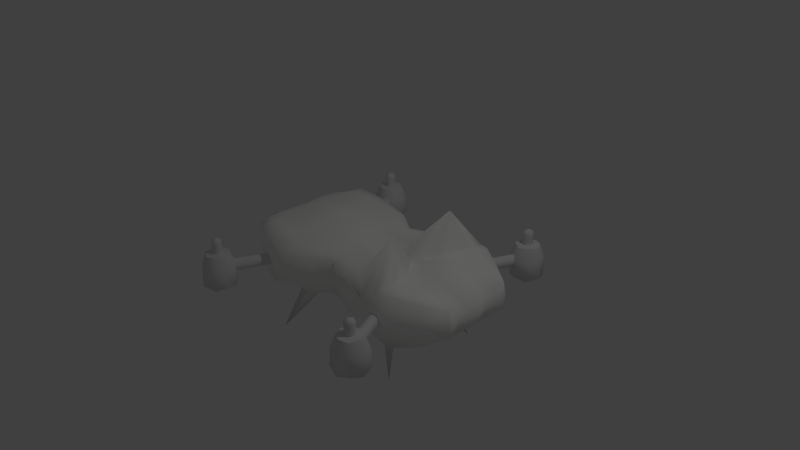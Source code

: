 # Source: dronPiggy.blend  (saved by Blender 2.76.0; exported with 4.5.12 LTS)
import bpy
from mathutils import Matrix  # noqa: F401  (used for matrix-valued properties, if any)

bpy.ops.wm.read_factory_settings(use_empty=True)
scene = bpy.context.scene
scene.name = 'Scene'

# ---- collections
col_collection_1 = bpy.data.collections.new('Collection 1'); scene.collection.children.link(col_collection_1)

# ---- materials (node trees are filled in below, after node groups)
mat_material_001 = bpy.data.materials.new('Material.001')
mat_material_001.alpha_threshold = 0.0
mat_material_001.use_transparent_shadow = False
mat_material_001.diffuse_color = (0.9849, 1.0, 0.9699, 1.0)
mat_material_001.roughness = 0.5
mat_material_001.line_color = (0.0, 0.0, 0.0, 1.0)

# ---- material node trees

# ---- world
world_world = bpy.data.worlds.new('World'); scene.world = world_world
world_world.color = (0.05088, 0.05088, 0.05088)
world_world.use_sun_shadow = False
world_world.sun_shadow_jitter_overblur = 0.0
world_world.cycles.sampling_method = 'MANUAL'
world_world.cycles.sample_map_resolution = 256

# ---- cameras
cam_camera = bpy.data.cameras.new('Camera')
cam_camera.clip_end = 100.0
cam_camera.lens = 35.0
cam_camera.sensor_width = 32.0
cam_camera.sensor_height = 18.0
cam_camera.ortho_scale = 7.314
cam_camera.dof.focus_distance = 0.0
cam_camera.dof.aperture_fstop = 128.0

# ---- lights
light_lamp = bpy.data.lights.new('Lamp', 'POINT')
light_lamp.transmission_factor = 0.0
light_lamp.cutoff_distance = 30.0
light_lamp.energy = 100.0
light_lamp.shadow_buffer_clip_start = 1.001
light_lamp.shadow_soft_size = 0.1
light_lamp.shadow_maximum_resolution = 0.006
light_lamp.use_absolute_resolution = True
light_lamp.cycles.use_multiple_importance_sampling = False

# ---- meshes
me_cube_002 = bpy.data.meshes.new('Cube.002')
me_cube_002.from_pydata([(-1.558, -0.5015, -0.1864), (-1.67, -0.5288, 0.061), (1.783, -0.4692, -0.2277), (1.783, -0.4692, 0.1378), (1.188, -0.8402, 0.2221), (0.8097, -0.9316, 0.08763), (-0.002683, -0.6484, 0.1416), (-0.5981, -0.9896, 0.09728), (-1.193, -0.8402, 0.2815), (-1.193, -0.8402, -0.3714), (-0.5981, -0.9896, -0.1872), (-0.002683, -0.6484, -0.3168), (0.8097, -0.9316, -0.1775), (1.188, -0.8402, -0.4654), (-1.66, -0.2801, 0.1509), (-1.558, -0.2554, -0.2686), (1.693, -0.2333, 0.02948), (1.701, -0.2334, -0.2981), (0.9423, -0.4188, 0.2201), (0.8819, -0.4773, 0.7602), (0.3516, -0.3045, 0.1758), (-0.5662, -0.4994, 0.2944), (-1.158, -0.4147, 0.2882), (-1.193, -0.4188, -0.3915), (-0.94, -0.8111, -1.163), (-0.002683, -0.3045, -0.2657), (1.029, -0.7065, -1.081), (1.188, -0.4188, -0.31), (-0.8958, -0.9149, -0.4003), (-0.3004, -0.8006, -0.373), (0.4035, -0.7716, -0.3441), (0.9989, -0.8859, -0.3714), (-1.193, -0.6295, -0.4222), (-0.5981, -0.6142, -0.5122), (-0.002683, -0.4581, -0.2913), (0.7748, -0.5812, -0.4422), (1.188, -0.6295, -0.3407), (-1.193, -0.2081, -0.4707), (-0.5981, -0.3305, -0.5122), (-0.002683, -0.151, -0.2913), (0.7748, -0.3138, -0.4422), (1.188, -0.2081, -0.3407), (0.883, -0.4346, -0.4116), (0.5426, -0.4019, -0.3894), (-0.4278, -0.4183, -0.4304), (-0.7683, -0.451, -0.4526), (-0.7683, -0.3199, -0.4265), (-0.7683, -0.5821, -0.4265), (-0.4278, -0.3035, -0.4017), (-0.4278, -0.5331, -0.4017), (0.5426, -0.2912, -0.3667), (0.5426, -0.5127, -0.3667), (0.883, -0.3075, -0.3915), (0.883, -0.5617, -0.3915), (-1.629, -0.5216, -0.05944), (-1.565, -0.3799, -0.2325), (1.74, -0.3538, 0.08527), (1.811, -0.4761, -0.04073), (-1.456, -0.7043, 0.1884), (1.514, -0.6712, -0.3745), (1.506, -0.6594, 0.1658), (1.011, -0.9014, 0.1992), (0.4014, -0.7976, 0.152), (-0.299, -0.8278, 0.1657), (-0.9004, -0.9365, 0.2066), (-1.388, -0.6848, -0.293), (-0.7475, -0.9633, -0.302), (-0.1519, -0.7204, -0.339), (0.604, -0.8626, -0.2688), (1.096, -0.8659, -0.4233), (1.076, -0.6511, 0.2598), (0.1459, -0.4885, 0.2099), (-0.5774, -0.7701, 0.2191), (-1.183, -0.6442, 0.2965), (-1.198, -0.7414, -0.405), (-0.5978, -0.8144, -0.3514), (-0.001476, -0.56, -0.3113), (0.7922, -0.7659, -0.3103), (1.193, -0.7463, -0.4093), (1.223, -0.8918, -0.107), (0.8089, -0.9463, -0.04492), (0.006161, -0.6933, -0.04735), (-0.5952, -1.008, -0.04168), (-1.22, -0.8892, -0.04294), (-1.674, -0.4069, 0.1097), (-1.609, -0.1445, 0.1467), (-1.558, -0.1323, -0.2284), (1.74, -0.1152, 0.02934), (1.75, -0.3528, -0.2676), (1.745, -0.1154, -0.264), (1.055, -0.2084, 0.2866), (0.2881, -0.1509, 0.1467), (-0.5815, -0.2481, 0.3584), (-1.169, -0.206, 0.3239), (-1.193, -0.3133, -0.4322), (-0.002711, -0.2278, -0.2781), (1.188, -0.3137, -0.3242), (1.025, -0.4284, -0.3478), (-0.2211, -0.3619, -0.3286), (-1.391, -0.337, -0.3428), (-0.8631, -0.4592, 0.3048), (-0.1368, -0.4033, 0.2257), (0.8815, -0.2074, 0.2018), (1.338, -0.3278, 0.1313), (-1.438, -0.3472, 0.2409), (1.46, -0.3252, -0.318), (1.725, -0.2329, -0.1418), (-1.644, -0.2668, -0.0558), (-1.047, -0.8832, -0.391), (-0.4442, -0.9076, -0.2893), (0.1989, -0.7031, -0.321), (0.9044, -0.9145, -0.2802), (-1.193, -0.5242, -0.4071), (-0.0027, -0.3813, -0.2782), (1.188, -0.5242, -0.3239), (-1.193, -0.1027, -0.4868), (-0.5991, -0.1673, -0.4573), (-0.002655, -0.07418, -0.3044), (0.7915, -0.1599, -0.3928), (1.188, -0.1028, -0.3564), (0.274, -0.3539, -0.3037), (-0.9732, -0.4372, -0.4141), (-0.6816, -0.3223, -0.4726), (-0.9802, -0.2671, -0.4465), (-0.7687, -0.3854, -0.4401), (-0.8308, -0.1597, -0.4053), (-0.6791, -0.6042, -0.4714), (-0.9819, -0.6023, -0.4264), (-0.8313, -0.7567, -0.4151), (-0.7707, -0.518, -0.4451), (-0.2181, -0.2279, -0.3328), (-0.5135, -0.3147, -0.4594), (-0.4273, -0.361, -0.4165), (-0.3659, -0.1512, -0.3832), (-0.2181, -0.4941, -0.3347), (-0.5128, -0.5774, -0.4571), (-0.3616, -0.6747, -0.3907), (-0.4261, -0.4759, -0.4189), (0.6594, -0.2997, -0.4082), (0.2708, -0.2221, -0.3129), (0.5421, -0.3465, -0.3791), (0.4744, -0.1451, -0.3496), (0.6586, -0.5508, -0.4058), (0.2711, -0.4832, -0.3142), (0.472, -0.6497, -0.358), (0.541, -0.4579, -0.3819), (1.033, -0.2592, -0.359), (0.8289, -0.3093, -0.4188), (0.8831, -0.371, -0.4019), (0.9383, -0.1535, -0.3746), (1.034, -0.5942, -0.3589), (0.8277, -0.5748, -0.4177), (0.9383, -0.7338, -0.3846), (0.8854, -0.4988, -0.4053), (0.4918, -0.6629, 0.16), (0.5501, -0.1025, 0.1705), (0.8659, -0.7538, -0.3523), (1.066, -0.7386, -0.399), (0.8654, -0.1563, -0.3861), (1.029, -0.3439, -0.3526), (0.2714, -0.4184, -0.3107), (0.2353, -0.5999, -0.3222), (0.6302, -0.7142, -0.3402), (0.2361, -0.1099, -0.3165), (0.2718, -0.2881, -0.3086), (-0.4765, -0.7509, -0.3772), (-0.1833, -0.6141, -0.3426), (-0.482, -0.1582, -0.4249), (-0.2192, -0.2949, -0.3308), (-0.9793, -0.5193, -0.4225), (-1.018, -0.751, -0.4159), (-0.7138, -0.7937, -0.3895), (-1.014, -0.1325, -0.4485), (-0.9771, -0.3522, -0.4308), (-1.613, -0.1381, -0.0374), (-1.645, -0.3986, -0.05813), (1.767, -0.1151, -0.1212), (-1.411, -0.1755, 0.2557), (-1.457, -0.5356, 0.2242), (1.429, -0.1624, 0.1793), (1.426, -0.5021, 0.1825), (-0.1455, -0.2008, 0.2464), (-0.2151, -0.6308, 0.2131), (-0.8759, -0.2282, 0.3554), (-0.8836, -0.7179, 0.2766), (-0.7143, -0.1624, -0.4345), (-0.1859, -0.1129, -0.335), (-0.2184, -0.4278, -0.333), (0.6329, -0.1512, -0.3767), (1.062, -0.1286, -0.3626), (1.032, -0.5107, -0.354), (1.553, -0.6929, -0.07924), (-1.451, -0.7196, -0.05072), (1.775, -0.3571, -0.09345), (1.494, -0.5404, -0.3532), (1.485, -0.1859, -0.321), (-0.9076, -0.9484, -0.04231), (-0.2746, -0.84, -0.0447), (0.3631, -0.8058, -0.04627), (1.058, -0.9135, -0.08223), (1.012, -0.9196, -0.07527), (-1.558, 0.5015, -0.1864), (-1.67, 0.5288, 0.061), (1.783, 0.4692, -0.2277), (1.783, 0.4692, 0.1378), (1.188, 0.8402, 0.2221), (0.8097, 0.9316, 0.08763), (-0.002683, 0.6484, 0.1416), (-0.5981, 0.9896, 0.09728), (-1.193, 0.8402, 0.2815), (-1.193, 0.8402, -0.3714), (-0.5981, 0.9896, -0.1872), (-0.002683, 0.6484, -0.3168), (0.8097, 0.9316, -0.1775), (1.188, 0.8402, -0.4654), (-1.66, 0.2801, 0.1509), (-1.558, 0.0, 0.1441), (-1.558, 0.0, -0.1864), (-1.558, 0.2554, -0.2686), (1.783, 0.0, 0.02923), (1.693, 0.2333, 0.02948), (1.701, 0.2334, -0.2981), (1.783, 0.0, -0.2277), (1.188, 0.0, 0.3617), (0.9423, 0.4188, 0.2201), (0.7908, 0.0, 0.2156), (0.8819, 0.4773, 0.7602), (0.2888, 0.0, 0.1184), (0.3516, 0.3045, 0.1758), (-0.5981, 0.0, 0.4071), (-0.5662, 0.4994, 0.2944), (-1.177, 0.0, 0.3493), (-1.158, 0.4147, 0.2882), (-1.193, 0.0, -0.5013), (-1.193, 0.4188, -0.3915), (-0.5981, 0.0, -0.4292), (-0.94, 0.8111, -1.163), (-0.002683, 0.0, -0.3168), (-0.002683, 0.3045, -0.2657), (0.8097, 0.0, -0.3714), (1.029, 0.7065, -1.081), (1.188, 0.0, -0.3714), (1.188, 0.4188, -0.31), (-0.8958, 0.9149, -0.4003), (-0.3004, 0.8006, -0.373), (0.4035, 0.7716, -0.3441), (0.9989, 0.8859, -0.3714), (-1.193, 0.6295, -0.4222), (-0.5981, 0.6142, -0.5122), (-0.002683, 0.4581, -0.2913), (0.7748, 0.5812, -0.4422), (1.188, 0.6295, -0.3407), (-1.193, 0.2081, -0.4707), (-0.5981, 0.3305, -0.5122), (-0.002683, 0.151, -0.2913), (0.7748, 0.3138, -0.4422), (1.188, 0.2081, -0.3407), (0.883, 0.4346, -0.4116), (0.9989, 0.0, -0.3714), (0.5426, 0.4019, -0.3894), (0.4035, 0.0, -0.3441), (-0.4278, 0.4183, -0.4304), (-0.3004, 0.0, -0.373), (-0.7683, 0.451, -0.4526), (-0.8958, 0.0, -0.4003), (-0.7683, 0.3199, -0.4265), (-0.7683, 0.5821, -0.4265), (-0.4278, 0.3035, -0.4017), (-0.4278, 0.5331, -0.4017), (0.5426, 0.2912, -0.3667), (0.5426, 0.5127, -0.3667), (0.883, 0.3075, -0.3915), (0.883, 0.5617, -0.3915), (-1.629, 0.5216, -0.05944), (-1.565, 0.3799, -0.2325), (1.74, 0.3538, 0.08527), (1.811, 0.4761, -0.04073), (-1.456, 0.7043, 0.1884), (1.514, 0.6712, -0.3745), (1.506, 0.6594, 0.1658), (1.011, 0.9014, 0.1992), (0.4014, 0.7976, 0.152), (-0.299, 0.8278, 0.1657), (-0.9004, 0.9365, 0.2066), (-1.388, 0.6848, -0.293), (-0.7475, 0.9633, -0.302), (-0.1519, 0.7204, -0.339), (0.604, 0.8626, -0.2688), (1.096, 0.8659, -0.4233), (1.076, 0.6511, 0.2598), (0.1459, 0.4885, 0.2099), (-0.5774, 0.7701, 0.2191), (-1.183, 0.6442, 0.2965), (-1.198, 0.7414, -0.405), (-0.5978, 0.8144, -0.3514), (-0.001476, 0.56, -0.3113), (0.7922, 0.7659, -0.3103), (1.193, 0.7463, -0.4093), (1.223, 0.8918, -0.107), (0.8089, 0.9463, -0.04492), (0.006161, 0.6933, -0.04735), (-0.5952, 1.008, -0.04168), (-1.22, 0.8892, -0.04294), (-1.674, 0.4069, 0.1097), (-1.609, 0.1445, 0.1467), (-1.558, 0.1323, -0.2284), (1.74, 0.1152, 0.02934), (1.75, 0.3528, -0.2676), (1.745, 0.1154, -0.264), (1.055, 0.2084, 0.2866), (0.2881, 0.1509, 0.1467), (-0.5815, 0.2481, 0.3584), (-1.169, 0.206, 0.3239), (-1.193, 0.3133, -0.4322), (-0.002711, 0.2278, -0.2781), (1.188, 0.3137, -0.3242), (1.025, 0.4284, -0.3478), (1.093, 0.0, -0.3712), (0.6064, 0.0, -0.3628), (-0.2211, 0.3619, -0.3286), (-0.1524, 0.0, -0.3395), (-0.7468, 0.0, -0.4152), (-1.391, 0.337, -0.3428), (-1.393, 0.0, -0.3718), (-0.8631, 0.4592, 0.3048), (-0.888, 0.0, 0.393), (-0.1368, 0.4033, 0.2257), (-0.1545, 0.0, 0.2617), (0.5491, 0.0, 0.1357), (0.8815, 0.2074, 0.2018), (1.338, 0.3278, 0.1313), (1.516, 0.0, 0.2334), (-1.438, 0.3472, 0.2409), (-1.384, 0.0, 0.2662), (1.46, 0.3252, -0.318), (1.519, 0.0, -0.3251), (1.803, 0.0, -0.1), (1.725, 0.2329, -0.1418), (-1.644, 0.2668, -0.0558), (-1.584, 0.0, -0.01828), (-1.047, 0.8832, -0.391), (-0.4442, 0.9076, -0.2893), (0.1989, 0.7031, -0.321), (0.9044, 0.9145, -0.2802), (-1.193, 0.5242, -0.4071), (-0.0027, 0.3813, -0.2782), (1.188, 0.5242, -0.3239), (-1.193, 0.1027, -0.4868), (-0.5991, 0.1673, -0.4573), (-0.002655, 0.07418, -0.3044), (0.7915, 0.1599, -0.3928), (1.188, 0.1028, -0.3564), (0.9046, 0.0, -0.3733), (0.274, 0.3539, -0.3037), (0.2004, 0.0, -0.3237), (-0.4484, 0.0, -0.4069), (-0.9732, 0.4372, -0.4141), (-1.047, 0.0, -0.456), (-0.6816, 0.3223, -0.4726), (-0.9802, 0.2671, -0.4465), (-0.7687, 0.3854, -0.4401), (-0.8308, 0.1597, -0.4053), (-0.6791, 0.6042, -0.4714), (-0.9819, 0.6023, -0.4264), (-0.8313, 0.7567, -0.4151), (-0.7707, 0.518, -0.4451), (-0.2181, 0.2279, -0.3328), (-0.5135, 0.3147, -0.4594), (-0.4273, 0.361, -0.4165), (-0.3659, 0.1512, -0.3832), (-0.2181, 0.4941, -0.3347), (-0.5128, 0.5774, -0.4571), (-0.3616, 0.6747, -0.3907), (-0.4261, 0.4759, -0.4189), (0.6594, 0.2997, -0.4082), (0.2708, 0.2221, -0.3129), (0.5421, 0.3465, -0.3791), (0.4744, 0.1451, -0.3496), (0.6586, 0.5508, -0.4058), (0.2711, 0.4832, -0.3142), (0.472, 0.6497, -0.358), (0.541, 0.4579, -0.3819), (1.033, 0.2592, -0.359), (0.8289, 0.3093, -0.4188), (0.8831, 0.371, -0.4019), (0.9383, 0.1535, -0.3746), (1.034, 0.5942, -0.3589), (0.8277, 0.5748, -0.4177), (0.9383, 0.7338, -0.3846), (0.8854, 0.4988, -0.4053), (0.4918, 0.6629, 0.16), (0.5501, 0.1025, 0.1705), (1.003, 0.0, 0.2762), (0.8659, 0.7538, -0.3523), (1.066, 0.7386, -0.399), (0.8654, 0.1563, -0.3861), (1.029, 0.3439, -0.3526), (0.2714, 0.4184, -0.3107), (0.2353, 0.5999, -0.3222), (0.6302, 0.7142, -0.3402), (0.2361, 0.1099, -0.3165), (0.2718, 0.2881, -0.3086), (-0.4765, 0.7509, -0.3772), (-0.1833, 0.6141, -0.3426), (-0.482, 0.1582, -0.4249), (-0.2192, 0.2949, -0.3308), (-0.9793, 0.5193, -0.4225), (-1.018, 0.751, -0.4159), (-0.7138, 0.7937, -0.3895), (-1.014, 0.1325, -0.4485), (-0.9771, 0.3522, -0.4308), (-1.613, 0.1381, -0.0374), (-1.645, 0.3986, -0.05813), (1.767, 0.1151, -0.1212), (-1.411, 0.1755, 0.2557), (-1.457, 0.5356, 0.2242), (1.429, 0.1624, 0.1793), (1.426, 0.5021, 0.1825), (-0.1455, 0.2008, 0.2464), (-0.2151, 0.6308, 0.2131), (-0.8759, 0.2282, 0.3554), (-0.8836, 0.7179, 0.2766), (-0.7143, 0.1624, -0.4345), (-0.1859, 0.1129, -0.335), (-0.2184, 0.4278, -0.333), (0.6329, 0.1512, -0.3767), (1.062, 0.1286, -0.3626), (1.032, 0.5107, -0.354), (1.553, 0.6929, -0.07924), (-1.451, 0.7196, -0.05072), (1.775, 0.3571, -0.09345), (1.494, 0.5404, -0.3532), (1.485, 0.1859, -0.321), (-0.9076, 0.9484, -0.04231), (-0.2746, 0.84, -0.0447), (0.3631, 0.8058, -0.04627), (1.058, 0.9135, -0.08223), (1.012, 0.9196, -0.07527), (0.7971, 0.1091, 0.2415), (0.7944, -0.09445, 0.2197)], [], [(193, 57, 2), (192, 54, 0), (79, 13, 59), (61, 199, 79), (198, 110, 30), (67, 197, 29), (190, 97, 27), (317, 241, 119), (43, 35, 142), (188, 318, 239), (98, 25, 113), (320, 237, 117), (129, 24, 126), (185, 321, 235), (32, 74, 65), (37, 94, 99), (100, 22, 73), (325, 231, 93), (182, 101, 21), (327, 229, 92), (6, 62, 71), (225, 328, 155), (19, 5, 61), (18, 90, 102), (19, 18, 102), (103, 18, 70), (179, 331, 223), (104, 14, 84), (177, 333, 216), (36, 114, 194), (41, 119, 195), (106, 17, 89), (107, 15, 55), (174, 339, 217), (124, 46, 122), (173, 123, 46), (172, 357, 264), (171, 126, 33), (127, 47, 128), (121, 45, 129), (130, 39, 95), (132, 131, 48), (355, 262, 133), (134, 34, 76), (135, 49, 136), (135, 137, 49), (140, 50, 138), (164, 139, 50), (163, 354, 260), (162, 142, 35), (143, 51, 144), (160, 120, 43), (146, 41, 96), (148, 147, 52), (352, 258, 149), (157, 150, 36), (156, 151, 53), (151, 153, 53), (19, 20, 154), (19, 439, 155), (26, 153, 151), (156, 152, 31), (77, 156, 111), (77, 35, 151), (69, 157, 78), (31, 152, 157), (152, 53, 150), (158, 149, 52), (118, 158, 147), (239, 352, 158), (40, 148, 42), (159, 96, 27), (148, 159, 97), (52, 146, 159), (143, 160, 145), (34, 113, 160), (113, 25, 120), (161, 144, 30), (11, 76, 161), (34, 143, 161), (68, 162, 77), (30, 144, 162), (144, 51, 142), (139, 163, 141), (39, 117, 163), (117, 237, 354), (120, 164, 140), (25, 95, 164), (95, 39, 139), (138, 40, 43), (44, 137, 135), (165, 136, 29), (75, 165, 109), (33, 135, 165), (166, 76, 11), (136, 166, 67), (136, 49, 134), (167, 133, 48), (116, 167, 131), (235, 355, 167), (131, 132, 44), (168, 95, 25), (132, 168, 98), (48, 130, 168), (169, 129, 47), (112, 169, 127), (112, 23, 121), (9, 74, 170), (32, 127, 170), (66, 171, 75), (28, 128, 171), (47, 126, 171), (123, 172, 125), (37, 115, 172), (115, 233, 357), (121, 173, 124), (23, 94, 173), (94, 37, 123), (122, 38, 45), (107, 174, 86), (85, 174, 107), (85, 216, 339), (175, 55, 0), (1, 84, 175), (84, 14, 107), (176, 89, 222), (87, 176, 336), (16, 106, 176), (104, 177, 85), (93, 177, 104), (93, 231, 333), (178, 84, 1), (73, 178, 58), (22, 104, 178), (103, 179, 90), (16, 87, 179), (87, 219, 331), (180, 70, 4), (3, 56, 180), (56, 16, 103), (102, 392, 225), (102, 90, 392), (90, 223, 392), (4, 70, 61), (155, 91, 20), (155, 328, 91), (328, 227, 91), (71, 154, 20), (71, 62, 154), (62, 5, 154), (101, 181, 92), (20, 91, 181), (91, 227, 327), (63, 182, 72), (6, 71, 182), (71, 20, 101), (183, 93, 22), (92, 183, 100), (229, 325, 183), (184, 73, 8), (72, 184, 64), (21, 100, 184), (122, 185, 116), (46, 125, 185), (125, 264, 321), (47, 129, 126), (186, 117, 39), (133, 186, 130), (262, 320, 186), (187, 113, 34), (137, 187, 134), (44, 98, 187), (138, 188, 118), (50, 141, 188), (141, 260, 318), (51, 145, 142), (189, 119, 41), (149, 189, 146), (258, 317, 189), (150, 190, 114), (53, 153, 190), (153, 42, 97), (191, 59, 2), (3, 60, 191), (60, 4, 79), (83, 192, 65), (58, 192, 83), (1, 54, 192), (106, 193, 88), (16, 56, 193), (56, 3, 57), (194, 88, 2), (195, 89, 17), (78, 194, 59), (194, 114, 27), (78, 36, 194), (96, 195, 105), (119, 241, 335), (96, 41, 195), (13, 79, 69), (79, 199, 69), (5, 80, 200), (200, 80, 12), (199, 200, 31), (31, 200, 111), (61, 200, 199), (5, 62, 198), (64, 8, 83), (63, 197, 81), (196, 28, 66), (7, 64, 196), (83, 108, 196), (7, 82, 197), (196, 66, 10), (82, 10, 109), (81, 197, 67), (197, 109, 29), (81, 11, 110), (80, 198, 68), (198, 30, 68), (62, 6, 81), (430, 307, 203), (429, 284, 201), (278, 214, 298), (298, 436, 280), (435, 245, 342), (286, 244, 434), (427, 346, 242), (351, 241, 317), (250, 240, 259), (425, 350, 239), (345, 238, 319), (349, 237, 320), (362, 248, 236), (422, 348, 235), (344, 322, 284), (252, 323, 322), (292, 232, 324), (312, 231, 325), (419, 291, 230), (311, 229, 327), (207, 290, 281), (225, 391, 328), (280, 226, 289), (224, 329, 309), (438, 225, 329), (289, 224, 330), (416, 309, 223), (303, 215, 332), (414, 304, 216), (251, 431, 346), (256, 432, 351), (308, 221, 337), (274, 218, 338), (411, 305, 217), (360, 358, 265), (410, 360, 265), (409, 361, 264), (408, 294, 248), (364, 266, 363), (365, 263, 356), (314, 254, 366), (368, 267, 367), (369, 262, 355), (295, 249, 370), (372, 268, 371), (371, 268, 373), (376, 374, 269), (401, 376, 269), (400, 377, 260), (399, 296, 250), (380, 270, 379), (397, 381, 259), (315, 256, 382), (384, 271, 383), (385, 258, 352), (394, 297, 251), (393, 388, 272), (387, 272, 389), (390, 228, 226), (226, 228, 391), (387, 389, 240), (246, 388, 393), (343, 393, 296), (296, 393, 387), (288, 214, 297), (246, 288, 394), (388, 394, 386), (271, 385, 395), (383, 395, 350), (395, 352, 239), (384, 383, 255), (242, 315, 396), (316, 396, 384), (396, 382, 271), (379, 270, 381), (249, 379, 397), (345, 397, 353), (245, 380, 398), (212, 342, 398), (398, 379, 249), (287, 213, 296), (245, 287, 399), (380, 399, 378), (375, 269, 377), (254, 375, 400), (349, 400, 354), (353, 259, 376), (238, 353, 401), (314, 401, 375), (255, 374, 259), (371, 261, 248), (244, 372, 402), (341, 402, 294), (402, 371, 248), (212, 295, 403), (286, 403, 372), (372, 403, 370), (267, 369, 404), (367, 404, 348), (404, 355, 235), (261, 367, 253), (238, 314, 405), (319, 405, 368), (405, 366, 267), (266, 365, 406), (363, 406, 344), (344, 406, 356), (243, 364, 407), (210, 340, 407), (407, 363, 247), (285, 211, 294), (243, 285, 408), (408, 362, 266), (359, 265, 361), (252, 359, 409), (347, 409, 357), (356, 263, 360), (234, 356, 410), (313, 410, 359), (253, 358, 263), (338, 218, 305), (338, 411, 304), (304, 411, 339), (201, 274, 412), (202, 273, 412), (303, 412, 338), (222, 308, 413), (336, 413, 306), (413, 337, 220), (332, 215, 304), (332, 414, 312), (312, 414, 333), (202, 303, 415), (277, 415, 292), (415, 332, 232), (330, 224, 309), (220, 330, 416), (306, 416, 331), (205, 289, 417), (204, 279, 417), (275, 417, 330), (329, 225, 392), (329, 392, 309), (309, 392, 223), (205, 280, 289), (391, 228, 310), (391, 310, 328), (328, 310, 227), (290, 228, 390), (290, 390, 281), (281, 390, 206), (326, 230, 311), (228, 326, 418), (310, 418, 327), (282, 208, 291), (207, 282, 419), (290, 419, 326), (232, 312, 420), (324, 420, 311), (420, 325, 229), (209, 292, 421), (283, 421, 291), (421, 324, 230), (358, 253, 348), (265, 358, 422), (361, 422, 321), (266, 362, 365), (254, 349, 423), (366, 423, 369), (423, 320, 262), (249, 345, 424), (370, 424, 373), (424, 319, 261), (374, 255, 350), (269, 374, 425), (377, 425, 318), (270, 378, 381), (256, 351, 426), (382, 426, 385), (426, 317, 258), (386, 251, 346), (272, 386, 427), (389, 427, 316), (203, 278, 428), (204, 276, 428), (279, 428, 298), (302, 210, 284), (302, 429, 277), (429, 273, 202), (337, 221, 307), (220, 337, 430), (275, 430, 276), (307, 334, 431), (308, 335, 432), (278, 431, 297), (431, 334, 242), (297, 431, 251), (334, 432, 315), (335, 241, 351), (315, 432, 256), (214, 288, 298), (298, 288, 436), (437, 299, 206), (437, 343, 213), (436, 288, 246), (246, 343, 437), (280, 436, 437), (206, 299, 435), (283, 433, 302), (300, 434, 282), (433, 285, 243), (208, 301, 433), (340, 210, 302), (434, 301, 208), (211, 285, 433), (341, 211, 301), (300, 212, 286), (434, 244, 341), (342, 212, 300), (299, 213, 287), (435, 287, 245), (281, 435, 300), (88, 193, 2), (65, 192, 0), (191, 79, 59), (4, 61, 79), (114, 190, 27), (189, 317, 119), (142, 145, 43), (43, 26, 35), (118, 188, 239), (187, 98, 113), (186, 320, 117), (129, 45, 24), (33, 126, 24), (116, 185, 235), (65, 0, 99), (55, 15, 99), (99, 23, 112), (112, 32, 65), (74, 9, 65), (0, 55, 99), (99, 112, 65), (99, 15, 323), (86, 217, 323), (323, 233, 115), (115, 37, 323), (94, 23, 99), (15, 86, 323), (323, 37, 99), (184, 100, 73), (183, 325, 93), (72, 182, 21), (181, 327, 92), (61, 70, 19), (18, 19, 70), (439, 19, 102), (180, 103, 70), (90, 179, 223), (178, 104, 84), (85, 177, 216), (176, 106, 89), (175, 107, 55), (86, 174, 217), (124, 173, 46), (125, 172, 264), (75, 171, 33), (170, 127, 128), (169, 121, 129), (168, 130, 95), (167, 355, 133), (166, 134, 76), (165, 135, 136), (140, 164, 50), (141, 163, 260), (77, 162, 35), (161, 143, 144), (145, 160, 43), (159, 146, 96), (158, 352, 149), (78, 157, 36), (152, 156, 53), (5, 19, 154), (20, 19, 155), (151, 35, 26), (26, 42, 153), (111, 156, 31), (12, 77, 111), (156, 77, 151), (13, 69, 78), (69, 31, 157), (157, 152, 150), (147, 158, 52), (40, 118, 147), (118, 239, 158), (42, 26, 40), (40, 147, 148), (97, 159, 27), (42, 148, 97), (148, 52, 159), (51, 143, 145), (143, 34, 160), (160, 113, 120), (110, 161, 30), (110, 11, 161), (76, 34, 161), (12, 68, 77), (68, 30, 162), (162, 144, 142), (50, 139, 141), (139, 39, 163), (163, 117, 354), (43, 120, 140), (120, 25, 164), (164, 95, 139), (26, 43, 40), (140, 138, 43), (135, 33, 44), (24, 44, 33), (109, 165, 29), (10, 75, 109), (75, 33, 165), (67, 166, 11), (29, 136, 67), (166, 136, 134), (131, 167, 48), (38, 116, 131), (116, 235, 167), (44, 24, 38), (38, 131, 44), (98, 168, 25), (44, 132, 98), (132, 48, 168), (127, 169, 47), (32, 112, 127), (169, 112, 121), (170, 128, 28), (108, 9, 170), (74, 32, 170), (10, 66, 75), (66, 28, 171), (128, 47, 171), (46, 123, 125), (123, 37, 172), (172, 115, 357), (45, 121, 124), (121, 23, 173), (173, 94, 123), (24, 45, 38), (124, 122, 45), (15, 107, 86), (14, 85, 107), (174, 85, 339), (54, 175, 0), (54, 1, 175), (175, 84, 107), (336, 176, 222), (219, 87, 336), (87, 16, 176), (14, 104, 85), (22, 93, 104), (177, 93, 333), (58, 178, 1), (8, 73, 58), (73, 22, 178), (18, 103, 90), (103, 16, 179), (179, 87, 331), (60, 180, 4), (60, 3, 180), (180, 56, 103), (21, 101, 92), (101, 20, 181), (181, 91, 327), (7, 63, 72), (63, 6, 182), (182, 71, 101), (100, 183, 22), (21, 92, 100), (92, 229, 183), (64, 184, 8), (7, 72, 64), (72, 21, 184), (38, 122, 116), (122, 46, 185), (185, 125, 321), (130, 186, 39), (48, 133, 130), (133, 262, 186), (134, 187, 34), (49, 137, 134), (137, 44, 187), (40, 138, 118), (138, 50, 188), (188, 141, 318), (146, 189, 41), (52, 149, 146), (149, 258, 189), (36, 150, 114), (150, 53, 190), (190, 153, 97), (57, 191, 2), (57, 3, 191), (191, 60, 79), (9, 83, 65), (8, 58, 83), (58, 1, 192), (17, 106, 88), (106, 16, 193), (193, 56, 57), (2, 59, 194), (194, 105, 88), (17, 88, 105), (17, 105, 195), (195, 335, 89), (222, 89, 335), (13, 78, 59), (105, 194, 27), (27, 96, 105), (195, 119, 335), (61, 5, 200), (111, 200, 12), (69, 199, 31), (80, 5, 198), (196, 64, 83), (6, 63, 81), (82, 7, 196), (83, 9, 108), (63, 7, 197), (82, 196, 10), (197, 82, 109), (11, 81, 67), (198, 81, 110), (12, 80, 68), (198, 62, 81), (276, 430, 203), (273, 429, 201), (428, 278, 298), (205, 298, 280), (316, 427, 242), (426, 351, 317), (259, 381, 378), (378, 250, 259), (318, 425, 239), (424, 345, 319), (423, 349, 320), (365, 362, 236), (236, 263, 365), (321, 422, 235), (274, 201, 322), (284, 210, 293), (293, 247, 284), (344, 234, 322), (322, 218, 274), (201, 284, 322), (247, 344, 284), (305, 218, 323), (322, 234, 313), (313, 252, 322), (347, 233, 323), (323, 217, 305), (218, 322, 323), (252, 347, 323), (421, 292, 324), (420, 312, 325), (326, 419, 230), (418, 311, 327), (224, 289, 226), (280, 206, 226), (224, 226, 329), (417, 289, 330), (331, 416, 223), (415, 303, 332), (333, 414, 216), (413, 308, 337), (412, 274, 338), (339, 411, 217), (359, 410, 265), (357, 409, 264), (362, 408, 248), (407, 364, 363), (406, 365, 356), (405, 314, 366), (404, 369, 355), (403, 295, 370), (402, 372, 371), (375, 401, 269), (354, 400, 260), (378, 399, 250), (398, 380, 379), (353, 397, 259), (396, 315, 382), (395, 385, 352), (386, 394, 251), (387, 393, 272), (206, 390, 226), (225, 438, 391), (240, 250, 387), (389, 257, 240), (343, 246, 393), (213, 343, 296), (250, 296, 387), (394, 288, 297), (388, 246, 394), (272, 388, 386), (383, 271, 395), (255, 383, 350), (350, 395, 239), (255, 240, 257), (257, 384, 255), (316, 242, 396), (257, 316, 384), (384, 396, 271), (397, 379, 381), (345, 249, 397), (238, 345, 353), (342, 245, 398), (295, 212, 398), (295, 398, 249), (399, 287, 296), (380, 245, 399), (270, 380, 378), (400, 375, 377), (349, 254, 400), (237, 349, 354), (401, 353, 376), (314, 238, 401), (254, 314, 375), (376, 259, 374), (240, 255, 259), (236, 248, 261), (371, 373, 261), (341, 244, 402), (211, 341, 294), (294, 402, 248), (286, 212, 403), (244, 286, 372), (268, 372, 370), (367, 267, 404), (253, 367, 348), (348, 404, 235), (253, 236, 261), (261, 368, 367), (319, 238, 405), (261, 319, 368), (368, 405, 267), (363, 266, 406), (247, 363, 344), (234, 344, 356), (293, 210, 407), (293, 407, 247), (408, 285, 294), (364, 243, 408), (364, 408, 266), (409, 359, 361), (347, 252, 409), (233, 347, 357), (410, 356, 360), (313, 234, 410), (252, 313, 359), (360, 263, 358), (236, 253, 263), (411, 338, 305), (215, 338, 304), (216, 304, 339), (273, 201, 412), (303, 202, 412), (215, 303, 338), (336, 222, 413), (219, 336, 306), (306, 413, 220), (414, 332, 304), (232, 332, 312), (231, 312, 333), (277, 202, 415), (209, 277, 292), (292, 415, 232), (416, 330, 309), (306, 220, 416), (219, 306, 331), (279, 205, 417), (275, 204, 417), (220, 275, 330), (418, 326, 311), (310, 228, 418), (227, 310, 327), (419, 282, 291), (290, 207, 419), (228, 290, 326), (324, 232, 420), (230, 324, 311), (311, 420, 229), (283, 209, 421), (208, 283, 291), (291, 421, 230), (422, 358, 348), (361, 265, 422), (264, 361, 321), (366, 254, 423), (267, 366, 369), (369, 423, 262), (370, 249, 424), (268, 370, 373), (373, 424, 261), (425, 374, 350), (377, 269, 425), (260, 377, 318), (382, 256, 426), (271, 382, 385), (385, 426, 258), (427, 386, 346), (389, 272, 427), (257, 389, 316), (276, 203, 428), (279, 204, 428), (205, 279, 298), (429, 302, 284), (209, 302, 277), (277, 429, 202), (430, 337, 307), (275, 220, 430), (204, 275, 276), (431, 278, 203), (203, 307, 431), (221, 334, 307), (432, 334, 221), (221, 308, 432), (222, 335, 308), (214, 278, 297), (346, 431, 242), (242, 334, 315), (432, 335, 351), (280, 437, 206), (299, 437, 213), (437, 436, 246), (281, 206, 435), (209, 283, 302), (207, 300, 282), (283, 208, 433), (302, 433, 340), (282, 434, 208), (301, 211, 433), (434, 341, 301), (434, 300, 286), (435, 342, 300), (435, 299, 287), (207, 281, 300), (28, 196, 108), (170, 28, 108), (243, 340, 433), (340, 243, 407), (438, 226, 391), (226, 438, 329), (225, 439, 102), (439, 225, 155)])
me_cube_002.polygons.foreach_set('use_smooth', [True] * 876)
_uv = me_cube_002.uv_layers.new(name='UVMap')
_uv.uv.foreach_set('vector', [0.7837, 0.9416, 0.7645, 0.9497, 0.7643, 0.9197, 0.1527, 0.9383, 0.1055, 0.9348, 0.1122, 0.909, 0.6502, 0.9361, 0.6504, 0.8771, 0.7102, 0.8938, 0.6162, 0.9864, 0.6233, 0.9394, 0.6502, 0.9361, 0.5014, 0.944, 0.4696, 0.8947, 0.5071, 0.8917, 0.4065, 0.8903, 0.3773, 0.9426, 0.3771, 0.8843, 0.4698, 0.6623, 0.4688, 0.6468, 0.4997, 0.6449, 0.4806, 0.5669, 0.498, 0.5667, 0.4984, 0.5859, 0.3781, 0.6398, 0.4193, 0.6725, 0.3977, 0.6676, 0.3951, 0.5947, 0.3904, 0.567, 0.4277, 0.5671, 0.2423, 0.6255, 0.2808, 0.6178, 0.28, 0.6308, 0.2561, 0.5644, 0.2822, 0.5652, 0.282, 0.5782, 0.6391, 0.7193, 0.6164, 0.5841, 0.6591, 0.7096, 0.1571, 0.5874, 0.1532, 0.5599, 0.1785, 0.5612, 0.07196, 0.6597, 0.06959, 0.6779, 0.03317, 0.6677, 0.07761, 0.5879, 0.07534, 0.6057, 0.03894, 0.6086, 0.1686, 0.1053, 0.1126, 0.1115, 0.1099, 0.06797, 0.1618, 0.1914, 0.1086, 0.1899, 0.1102, 0.1514, 0.2925, 0.07683, 0.3054, 0.1202, 0.2246, 0.1, 0.2984, 0.1955, 0.2135, 0.1929, 0.219, 0.1477, 0.3341, 0.07176, 0.4116, 0.05189, 0.3591, 0.1063, 0.4706, 0.2023, 0.4287, 0.2001, 0.4311, 0.1817, 0.7437, 0.4816, 0.6289, 0.4001, 0.6662, 0.3854, 0.4957, 0.1455, 0.5093, 0.175, 0.4836, 0.1727, 0.7437, 0.4816, 0.7587, 0.3883, 0.7968, 0.3885, 0.549, 0.1556, 0.4957, 0.1455, 0.5108, 0.1134, 0.5583, 0.1785, 0.5655, 0.2009, 0.5249, 0.2015, 0.05824, 0.1224, 0.01185, 0.1329, 0.007299, 0.1077, 0.06268, 0.1553, 0.0671, 0.1888, 0.0267, 0.1878, 0.4993, 0.6841, 0.4994, 0.6644, 0.5571, 0.6685, 0.4989, 0.6056, 0.4984, 0.5859, 0.5546, 0.6006, 0.8065, 0.9335, 0.806, 0.9062, 0.8268, 0.9123, 0.06176, 0.9208, 0.07357, 0.8805, 0.09309, 0.8944, 0.03822, 0.9144, 0.01277, 0.9076, 0.02402, 0.8782, 0.1449, 0.623, 0.1452, 0.612, 0.1607, 0.6143, 0.1105, 0.6153, 0.111, 0.6009, 0.1452, 0.612, 0.1075, 0.5786, 0.1036, 0.5571, 0.129, 0.5586, 0.1507, 0.6938, 0.1583, 0.6596, 0.1716, 0.6603, 0.1069, 0.6576, 0.1425, 0.6567, 0.1304, 0.6853, 0.1099, 0.6298, 0.145, 0.6342, 0.1435, 0.6455, 0.2437, 0.6028, 0.2816, 0.5916, 0.2812, 0.6048, 0.2048, 0.6231, 0.1897, 0.6149, 0.2063, 0.6135, 0.2044, 0.5624, 0.2302, 0.5634, 0.218, 0.5886, 0.2411, 0.6481, 0.279, 0.6441, 0.2778, 0.662, 0.1875, 0.6577, 0.204, 0.6522, 0.2128, 0.6771, 0.1875, 0.6577, 0.2036, 0.6424, 0.204, 0.6522, 0.3779, 0.6296, 0.3778, 0.6194, 0.3998, 0.6221, 0.3285, 0.6171, 0.3289, 0.6054, 0.3778, 0.6194, 0.3235, 0.5855, 0.3178, 0.566, 0.3538, 0.5666, 0.3897, 0.6997, 0.3977, 0.6676, 0.4193, 0.6725, 0.3268, 0.6516, 0.3759, 0.66, 0.3617, 0.6842, 0.3274, 0.6401, 0.3282, 0.6287, 0.3781, 0.6398, 0.4699, 0.6152, 0.4989, 0.6056, 0.4993, 0.6254, 0.441, 0.636, 0.4309, 0.6247, 0.4417, 0.6242, 0.4454, 0.5671, 0.463, 0.567, 0.4519, 0.5957, 0.4759, 0.7069, 0.4701, 0.6783, 0.4993, 0.6841, 0.4355, 0.7098, 0.4293, 0.6733, 0.4408, 0.672, 0.4293, 0.6733, 0.4407, 0.6597, 0.4408, 0.672, 0.7437, 0.4816, 0.6164, 0.5385, 0.6164, 0.472, 0.7437, 0.4816, 0.6908, 0.5841, 0.6486, 0.5753, 0.8609, 0.2385, 0.8234, 0.3573, 0.8091, 0.3488, 0.4355, 0.7098, 0.4511, 0.7051, 0.4616, 0.734, 0.4189, 0.7144, 0.4355, 0.7098, 0.4392, 0.7435, 0.4189, 0.7144, 0.4193, 0.6725, 0.4293, 0.6733, 0.4815, 0.7312, 0.4759, 0.7069, 0.5003, 0.7094, 0.4616, 0.734, 0.4511, 0.7051, 0.4759, 0.7069, 0.4511, 0.7051, 0.4408, 0.672, 0.4701, 0.6783, 0.4381, 0.5963, 0.4519, 0.5957, 0.4417, 0.6242, 0.4242, 0.597, 0.4381, 0.5963, 0.4309, 0.6247, 0.4277, 0.5671, 0.4454, 0.5671, 0.4381, 0.5963, 0.4208, 0.6259, 0.441, 0.636, 0.4401, 0.6477, 0.4695, 0.631, 0.4993, 0.6254, 0.4997, 0.6449, 0.441, 0.636, 0.4695, 0.631, 0.4688, 0.6468, 0.4417, 0.6242, 0.4699, 0.6152, 0.4695, 0.631, 0.3268, 0.6516, 0.3274, 0.6401, 0.3769, 0.6499, 0.279, 0.6441, 0.28, 0.6308, 0.3274, 0.6401, 0.28, 0.6308, 0.2808, 0.6178, 0.3282, 0.6287, 0.3192, 0.672, 0.3617, 0.6842, 0.3471, 0.705, 0.2763, 0.6775, 0.2778, 0.662, 0.3192, 0.672, 0.279, 0.6441, 0.3268, 0.6516, 0.3192, 0.672, 0.3815, 0.7291, 0.3897, 0.6997, 0.4189, 0.7144, 0.3471, 0.705, 0.3617, 0.6842, 0.3897, 0.6997, 0.3617, 0.6842, 0.3759, 0.66, 0.3977, 0.6676, 0.3289, 0.6054, 0.3235, 0.5855, 0.3661, 0.5928, 0.2816, 0.5916, 0.282, 0.5782, 0.3235, 0.5855, 0.282, 0.5782, 0.2822, 0.5652, 0.3178, 0.566, 0.3282, 0.6287, 0.3285, 0.6171, 0.3779, 0.6296, 0.2808, 0.6178, 0.2812, 0.6048, 0.3285, 0.6171, 0.2812, 0.6048, 0.2816, 0.5916, 0.3289, 0.6054, 0.3998, 0.6221, 0.4208, 0.6259, 0.3781, 0.6398, 0.203, 0.6328, 0.2036, 0.6424, 0.1875, 0.6577, 0.1924, 0.6899, 0.2128, 0.6771, 0.2223, 0.6991, 0.1711, 0.7013, 0.1924, 0.6899, 0.1971, 0.7205, 0.1716, 0.6603, 0.1875, 0.6577, 0.1924, 0.6899, 0.2452, 0.6691, 0.2778, 0.662, 0.2763, 0.6775, 0.2128, 0.6771, 0.2452, 0.6691, 0.2492, 0.6877, 0.2128, 0.6771, 0.204, 0.6522, 0.2411, 0.6481, 0.1971, 0.5891, 0.218, 0.5886, 0.2063, 0.6135, 0.1765, 0.5902, 0.1971, 0.5891, 0.1897, 0.6149, 0.1785, 0.5612, 0.2044, 0.5624, 0.1971, 0.5891, 0.1897, 0.6149, 0.2048, 0.6231, 0.203, 0.6328, 0.243, 0.6142, 0.2812, 0.6048, 0.2808, 0.6178, 0.2048, 0.6231, 0.243, 0.6142, 0.2423, 0.6255, 0.2063, 0.6135, 0.2437, 0.6028, 0.243, 0.6142, 0.1082, 0.6437, 0.1435, 0.6455, 0.1425, 0.6567, 0.07217, 0.6422, 0.1082, 0.6437, 0.1069, 0.6576, 0.07217, 0.6422, 0.07278, 0.6243, 0.1099, 0.6298, 0.06778, 0.695, 0.06959, 0.6779, 0.09915, 0.6819, 0.07196, 0.6597, 0.1069, 0.6576, 0.09915, 0.6819, 0.1439, 0.7263, 0.1507, 0.6938, 0.1711, 0.7013, 0.1171, 0.7109, 0.1304, 0.6853, 0.1507, 0.6938, 0.1425, 0.6567, 0.1583, 0.6596, 0.1507, 0.6938, 0.111, 0.6009, 0.1075, 0.5786, 0.1375, 0.585, 0.07761, 0.5879, 0.07891, 0.5713, 0.1075, 0.5786, 0.07891, 0.5713, 0.08023, 0.5556, 0.1036, 0.5571, 0.1099, 0.6298, 0.1105, 0.6153, 0.1449, 0.623, 0.07278, 0.6243, 0.07534, 0.6057, 0.1105, 0.6153, 0.07534, 0.6057, 0.07761, 0.5879, 0.111, 0.6009, 0.1607, 0.6143, 0.1744, 0.6175, 0.145, 0.6342, 0.06176, 0.9208, 0.03822, 0.9144, 0.04967, 0.8795, 0.02615, 0.9463, 0.03822, 0.9144, 0.06176, 0.9208, 0.02615, 0.9463, 0.0, 0.9353, 0.01277, 0.9076, 0.0843, 0.9285, 0.09309, 0.8944, 0.1122, 0.909, 0.09992, 0.9573, 0.07544, 0.9585, 0.0843, 0.9285, 0.07544, 0.9585, 0.05064, 0.9572, 0.06176, 0.9208, 0.8283, 0.9365, 0.8268, 0.9123, 0.8472, 0.918, 0.828, 0.9622, 0.8283, 0.9365, 0.8486, 0.9394, 0.8068, 0.9635, 0.8065, 0.9335, 0.8283, 0.9365, 0.05824, 0.1224, 0.06268, 0.1553, 0.01941, 0.1596, 0.1102, 0.1514, 0.06268, 0.1553, 0.05824, 0.1224, 0.1102, 0.1514, 0.1086, 0.1899, 0.0671, 0.1888, 0.05561, 0.08632, 0.007299, 0.1077, 0.004616, 0.08266, 0.1099, 0.06797, 0.05561, 0.08632, 0.05502, 0.05354, 0.1126, 0.1115, 0.05824, 0.1224, 0.05561, 0.08632, 0.549, 0.1556, 0.5583, 0.1785, 0.5093, 0.175, 0.5971, 0.1684, 0.6027, 0.1844, 0.5583, 0.1785, 0.6027, 0.1844, 0.6078, 0.2003, 0.5655, 0.2009, 0.5586, 0.1311, 0.5108, 0.1134, 0.5238, 0.08747, 0.606, 0.1334, 0.6017, 0.1505, 0.5586, 0.1311, 0.6017, 0.1505, 0.5971, 0.1684, 0.549, 0.1556, 0.4836, 0.1727, 0.501, 0.2018, 0.4706, 0.2023, 0.4836, 0.1727, 0.5093, 0.175, 0.501, 0.2018, 0.5093, 0.175, 0.5249, 0.2015, 0.501, 0.2018, 0.5238, 0.08747, 0.5108, 0.1134, 0.4977, 0.08108, 0.4311, 0.1817, 0.3835, 0.1711, 0.396, 0.1429, 0.4311, 0.1817, 0.4287, 0.2001, 0.3835, 0.1711, 0.4287, 0.2001, 0.3832, 0.1984, 0.3835, 0.1711, 0.3591, 0.1063, 0.4263, 0.07809, 0.396, 0.1429, 0.3591, 0.1063, 0.4116, 0.05189, 0.4263, 0.07809, 0.4116, 0.05189, 0.4895, 0.03206, 0.4263, 0.07809, 0.3054, 0.1202, 0.3019, 0.1582, 0.219, 0.1477, 0.396, 0.1429, 0.3835, 0.1711, 0.3019, 0.1582, 0.3835, 0.1711, 0.3832, 0.1984, 0.2984, 0.1955, 0.2792, 0.038, 0.2925, 0.07683, 0.2258, 0.04733, 0.3341, 0.07176, 0.3591, 0.1063, 0.2925, 0.07683, 0.3591, 0.1063, 0.396, 0.1429, 0.3054, 0.1202, 0.1649, 0.1492, 0.1102, 0.1514, 0.1126, 0.1115, 0.219, 0.1477, 0.1649, 0.1492, 0.1686, 0.1053, 0.2135, 0.1929, 0.1618, 0.1914, 0.1649, 0.1492, 0.167, 0.05622, 0.1099, 0.06797, 0.1094, 0.03082, 0.2258, 0.04733, 0.167, 0.05622, 0.1666, 0.01286, 0.2246, 0.1, 0.1686, 0.1053, 0.167, 0.05622, 0.1607, 0.6143, 0.1571, 0.5874, 0.1765, 0.5902, 0.1452, 0.612, 0.1375, 0.585, 0.1571, 0.5874, 0.1375, 0.585, 0.129, 0.5586, 0.1532, 0.5599, 0.1425, 0.6567, 0.1435, 0.6455, 0.1583, 0.6596, 0.2499, 0.5835, 0.282, 0.5782, 0.2816, 0.5916, 0.218, 0.5886, 0.2499, 0.5835, 0.2437, 0.6028, 0.2302, 0.5634, 0.2561, 0.5644, 0.2499, 0.5835, 0.2418, 0.6368, 0.28, 0.6308, 0.279, 0.6441, 0.2036, 0.6424, 0.2418, 0.6368, 0.2411, 0.6481, 0.203, 0.6328, 0.2423, 0.6255, 0.2418, 0.6368, 0.3998, 0.6221, 0.3951, 0.5947, 0.4242, 0.597, 0.3778, 0.6194, 0.3661, 0.5928, 0.3951, 0.5947, 0.3661, 0.5928, 0.3538, 0.5666, 0.3904, 0.567, 0.3759, 0.66, 0.3769, 0.6499, 0.3977, 0.6676, 0.4751, 0.5909, 0.4984, 0.5859, 0.4989, 0.6056, 0.4519, 0.5957, 0.4751, 0.5909, 0.4699, 0.6152, 0.463, 0.567, 0.4806, 0.5669, 0.4751, 0.5909, 0.4701, 0.6783, 0.4698, 0.6623, 0.4994, 0.6644, 0.4408, 0.672, 0.4407, 0.6597, 0.4698, 0.6623, 0.4407, 0.6597, 0.4401, 0.6477, 0.4688, 0.6468, 0.7118, 0.9421, 0.7102, 0.8938, 0.7643, 0.9197, 0.7628, 0.9784, 0.7076, 0.9921, 0.7118, 0.9421, 0.7076, 0.9921, 0.6474, 1.0, 0.6502, 0.9361, 0.2028, 0.9402, 0.1527, 0.9383, 0.1589, 0.8934, 0.1499, 0.9813, 0.1527, 0.9383, 0.2028, 0.9402, 0.09992, 0.9573, 0.1055, 0.9348, 0.1527, 0.9383, 0.8065, 0.9335, 0.7837, 0.9416, 0.7847, 0.9124, 0.8068, 0.9635, 0.7846, 0.9718, 0.7837, 0.9416, 0.7846, 0.9718, 0.7628, 0.9784, 0.7645, 0.9497, 0.5571, 0.6685, 0.6063, 0.6307, 0.6164, 0.6525, 0.5546, 0.6006, 0.6038, 0.586, 0.5956, 0.6084, 0.5003, 0.7094, 0.5571, 0.6685, 0.5608, 0.6936, 0.5571, 0.6685, 0.4994, 0.6644, 0.4997, 0.6449, 0.5003, 0.7094, 0.4993, 0.6841, 0.5571, 0.6685, 0.4993, 0.6254, 0.5546, 0.6006, 0.5506, 0.6272, 0.4984, 0.5859, 0.498, 0.5667, 0.5599, 0.5656, 0.4993, 0.6254, 0.4989, 0.6056, 0.5546, 0.6006, 0.6504, 0.8771, 0.6502, 0.9361, 0.6337, 0.8831, 0.6502, 0.9361, 0.6233, 0.9394, 0.6337, 0.8831, 0.5818, 0.9677, 0.582, 0.945, 0.6158, 0.9404, 0.6158, 0.9404, 0.582, 0.945, 0.5823, 0.9224, 0.6233, 0.9394, 0.6158, 0.9404, 0.6166, 0.8907, 0.6166, 0.8907, 0.6158, 0.9404, 0.5993, 0.9054, 0.6162, 0.9864, 0.6158, 0.9404, 0.6233, 0.9394, 0.5818, 0.9677, 0.5074, 0.9784, 0.5014, 0.944, 0.2586, 0.9856, 0.203, 0.9983, 0.2028, 0.9402, 0.3735, 0.9795, 0.3773, 0.9426, 0.4344, 0.943, 0.2585, 0.9411, 0.26, 0.8771, 0.2877, 0.8953, 0.3138, 0.9666, 0.2586, 0.9856, 0.2585, 0.9411, 0.2028, 0.9402, 0.2324, 0.8785, 0.2585, 0.9411, 0.3138, 0.9666, 0.3142, 0.9421, 0.3773, 0.9426, 0.2585, 0.9411, 0.2877, 0.8953, 0.3145, 0.9164, 0.3142, 0.9421, 0.3145, 0.9164, 0.3458, 0.8991, 0.4344, 0.943, 0.3773, 0.9426, 0.4065, 0.8903, 0.3773, 0.9426, 0.3458, 0.8991, 0.3771, 0.8843, 0.4344, 0.943, 0.4343, 0.8942, 0.4696, 0.8947, 0.582, 0.945, 0.5014, 0.944, 0.5448, 0.9059, 0.5014, 0.944, 0.5071, 0.8917, 0.5448, 0.9059, 0.5074, 0.9784, 0.4332, 0.9776, 0.4344, 0.943, 0.7837, 0.8131, 0.7846, 0.8423, 0.7643, 0.8349, 0.1527, 0.814, 0.1587, 0.859, 0.1121, 0.8431, 0.71, 0.8606, 0.6502, 0.8771, 0.6502, 0.8181, 0.6502, 0.8181, 0.6233, 0.8147, 0.6164, 0.7676, 0.5014, 0.8096, 0.507, 0.862, 0.4695, 0.8588, 0.4063, 0.8629, 0.3769, 0.8689, 0.3774, 0.8106, 0.4685, 0.4732, 0.4972, 0.4706, 0.4978, 0.4896, 0.498, 0.5477, 0.498, 0.5667, 0.4806, 0.5669, 0.7531, 0.6284, 0.8653, 0.5841, 0.7423, 0.6787, 0.3954, 0.5395, 0.4243, 0.5374, 0.4277, 0.5671, 0.2836, 0.5004, 0.2837, 0.5131, 0.2466, 0.5032, 0.2827, 0.5522, 0.2822, 0.5652, 0.2561, 0.5644, 0.7268, 0.297, 0.718, 0.3101, 0.6078, 0.2385, 0.1599, 0.5331, 0.1793, 0.5323, 0.1785, 0.5612, 0.0834, 0.47, 0.04697, 0.498, 0.04929, 0.4404, 0.08184, 0.5235, 0.04277, 0.553, 0.04697, 0.498, 0.1032, 0.3111, 0.1083, 0.268, 0.1636, 0.2775, 0.1081, 0.2283, 0.1086, 0.1899, 0.1618, 0.1914, 0.2849, 0.3133, 0.2169, 0.3384, 0.2189, 0.286, 0.2163, 0.2383, 0.2135, 0.1929, 0.2984, 0.1955, 0.3259, 0.321, 0.353, 0.2883, 0.4015, 0.3458, 0.4706, 0.2023, 0.4295, 0.2185, 0.4287, 0.2001, 0.7985, 0.1359, 0.6806, 0.09911, 0.778, 0.09491, 0.4974, 0.2583, 0.4846, 0.2315, 0.5101, 0.2284, 0.4713, 0.2196, 0.4706, 0.2023, 0.4846, 0.2315, 0.5135, 0.2898, 0.4974, 0.2583, 0.5503, 0.2466, 0.559, 0.2235, 0.5101, 0.2284, 0.5249, 0.2015, 0.00398, 0.2663, 0.00962, 0.2417, 0.05499, 0.2544, 0.06104, 0.2219, 0.01825, 0.2156, 0.0267, 0.1878, 0.4967, 0.4517, 0.5528, 0.4649, 0.4972, 0.4706, 0.498, 0.5281, 0.5531, 0.5311, 0.498, 0.5477, 0.8268, 0.8426, 0.8058, 0.8486, 0.8065, 0.8213, 0.09294, 0.8577, 0.07336, 0.8715, 0.0617, 0.8312, 0.03814, 0.8375, 0.04946, 0.8724, 0.0238, 0.8736, 0.1516, 0.4969, 0.1661, 0.507, 0.1508, 0.5077, 0.1173, 0.5007, 0.1516, 0.4969, 0.1508, 0.5077, 0.11, 0.5363, 0.1403, 0.5334, 0.129, 0.5586, 0.1645, 0.4293, 0.1847, 0.4241, 0.1812, 0.4635, 0.1442, 0.4353, 0.1529, 0.464, 0.1187, 0.4593, 0.1526, 0.475, 0.1529, 0.4862, 0.1184, 0.4865, 0.2834, 0.5259, 0.2831, 0.5389, 0.2464, 0.5255, 0.21, 0.5025, 0.2106, 0.5121, 0.1945, 0.5092, 0.2201, 0.5375, 0.2302, 0.5634, 0.2044, 0.5624, 0.2832, 0.4702, 0.2834, 0.4875, 0.2471, 0.4812, 0.2222, 0.4512, 0.2117, 0.4743, 0.1963, 0.4675, 0.1963, 0.4675, 0.2117, 0.4743, 0.2105, 0.4837, 0.379, 0.5049, 0.4003, 0.5125, 0.3787, 0.5149, 0.3303, 0.5159, 0.379, 0.5049, 0.3787, 0.5149, 0.3242, 0.5468, 0.3666, 0.5409, 0.3538, 0.5666, 0.3913, 0.4372, 0.4193, 0.4232, 0.4196, 0.4635, 0.3643, 0.4518, 0.3776, 0.4753, 0.3298, 0.4822, 0.3301, 0.4934, 0.3784, 0.4852, 0.3794, 0.495, 0.4979, 0.5086, 0.498, 0.5281, 0.4692, 0.5192, 0.4407, 0.499, 0.4414, 0.5106, 0.4308, 0.51, 0.4517, 0.5386, 0.463, 0.567, 0.4454, 0.5671, 0.4738, 0.4301, 0.4971, 0.4273, 0.4967, 0.4517, 0.4351, 0.4276, 0.4501, 0.4321, 0.4404, 0.464, 0.4293, 0.4627, 0.4404, 0.464, 0.4403, 0.4759, 0.7363, 0.2141, 0.6744, 0.2385, 0.6806, 0.09911, 0.6806, 0.09911, 0.6744, 0.2385, 0.6283, 0.222, 0.7487, 0.6193, 0.7423, 0.6039, 0.8653, 0.5841, 0.4599, 0.4045, 0.4501, 0.4321, 0.4351, 0.4276, 0.4386, 0.3956, 0.4351, 0.4276, 0.4193, 0.4232, 0.4193, 0.4232, 0.4351, 0.4276, 0.4293, 0.4627, 0.4788, 0.4069, 0.4966, 0.4078, 0.4971, 0.4273, 0.4599, 0.4045, 0.4788, 0.4069, 0.4738, 0.4301, 0.4501, 0.4321, 0.4738, 0.4301, 0.4687, 0.4577, 0.4414, 0.5106, 0.4517, 0.5386, 0.438, 0.538, 0.4308, 0.51, 0.438, 0.538, 0.4243, 0.5374, 0.438, 0.538, 0.4454, 0.5671, 0.4277, 0.5671, 0.4407, 0.499, 0.4308, 0.51, 0.4209, 0.5089, 0.4978, 0.4896, 0.4979, 0.5086, 0.4686, 0.5036, 0.4678, 0.4883, 0.4686, 0.5036, 0.4407, 0.499, 0.4686, 0.5036, 0.4692, 0.5192, 0.4414, 0.5106, 0.3298, 0.4822, 0.3776, 0.4753, 0.3784, 0.4852, 0.2834, 0.4875, 0.3298, 0.4822, 0.3301, 0.4934, 0.2836, 0.5004, 0.3301, 0.4934, 0.3304, 0.5046, 0.3508, 0.4316, 0.3643, 0.4518, 0.3233, 0.4624, 0.2826, 0.4554, 0.3164, 0.4451, 0.3233, 0.4624, 0.3233, 0.4624, 0.3298, 0.4822, 0.2834, 0.4875, 0.3837, 0.4091, 0.4169, 0.3854, 0.4193, 0.4232, 0.3508, 0.4316, 0.3837, 0.4091, 0.3913, 0.4372, 0.3643, 0.4518, 0.3913, 0.4372, 0.3987, 0.4681, 0.3303, 0.5274, 0.3787, 0.5149, 0.3666, 0.5409, 0.2831, 0.5389, 0.3303, 0.5274, 0.3242, 0.5468, 0.2827, 0.5522, 0.3242, 0.5468, 0.3178, 0.566, 0.3304, 0.5046, 0.3794, 0.495, 0.379, 0.5049, 0.2837, 0.5131, 0.3304, 0.5046, 0.3303, 0.5159, 0.2834, 0.5259, 0.3303, 0.5159, 0.3303, 0.5274, 0.4209, 0.5089, 0.4003, 0.5125, 0.3794, 0.495, 0.1963, 0.4675, 0.209, 0.4931, 0.1812, 0.4635, 0.2331, 0.4311, 0.2222, 0.4512, 0.2039, 0.4371, 0.2113, 0.4084, 0.2039, 0.4371, 0.1847, 0.4241, 0.2039, 0.4371, 0.1963, 0.4675, 0.1812, 0.4635, 0.2826, 0.4554, 0.2832, 0.4702, 0.2525, 0.4614, 0.2576, 0.444, 0.2525, 0.4614, 0.2222, 0.4512, 0.2222, 0.4512, 0.2525, 0.4614, 0.2471, 0.4812, 0.2106, 0.5121, 0.2201, 0.5375, 0.1995, 0.5352, 0.1945, 0.5092, 0.1995, 0.5352, 0.1793, 0.5323, 0.1995, 0.5352, 0.2044, 0.5624, 0.1785, 0.5612, 0.209, 0.4931, 0.1945, 0.5092, 0.1799, 0.5052, 0.2837, 0.5131, 0.2834, 0.5259, 0.2466, 0.5143, 0.2466, 0.5032, 0.2466, 0.5143, 0.21, 0.5025, 0.2466, 0.5143, 0.2464, 0.5255, 0.2106, 0.5121, 0.1529, 0.464, 0.1526, 0.475, 0.1184, 0.4729, 0.1187, 0.4593, 0.1184, 0.4729, 0.0834, 0.47, 0.0834, 0.47, 0.1184, 0.4729, 0.1184, 0.4865, 0.1344, 0.4095, 0.1442, 0.4353, 0.114, 0.4352, 0.08572, 0.4189, 0.11, 0.4134, 0.114, 0.4352, 0.114, 0.4352, 0.1187, 0.4593, 0.08537, 0.4532, 0.1614, 0.3977, 0.189, 0.3854, 0.1847, 0.4241, 0.1344, 0.4095, 0.1614, 0.3977, 0.1645, 0.4293, 0.1645, 0.4293, 0.1684, 0.4628, 0.1529, 0.464, 0.1161, 0.5148, 0.1508, 0.5077, 0.1403, 0.5334, 0.08184, 0.5235, 0.1161, 0.5148, 0.11, 0.5363, 0.08096, 0.54, 0.11, 0.5363, 0.1036, 0.5571, 0.1184, 0.4865, 0.1529, 0.4862, 0.1516, 0.4969, 0.08176, 0.4874, 0.1184, 0.4865, 0.1173, 0.5007, 0.08189, 0.5058, 0.1173, 0.5007, 0.1161, 0.5148, 0.1799, 0.5052, 0.1661, 0.507, 0.1529, 0.4862, 0.0617, 0.8312, 0.07336, 0.8715, 0.04946, 0.8724, 0.0617, 0.8312, 0.03814, 0.8375, 0.02619, 0.8056, 0.02619, 0.8056, 0.03814, 0.8375, 0.01267, 0.8442, 0.1121, 0.8431, 0.09294, 0.8577, 0.08428, 0.8235, 0.1, 0.7948, 0.1055, 0.8173, 0.08428, 0.8235, 0.07553, 0.7935, 0.08428, 0.8235, 0.0617, 0.8312, 0.8471, 0.8369, 0.8268, 0.8426, 0.8283, 0.8184, 0.8486, 0.8155, 0.8283, 0.8184, 0.8281, 0.7927, 0.8283, 0.8184, 0.8065, 0.8213, 0.8069, 0.7913, 0.05499, 0.2544, 0.00962, 0.2417, 0.01825, 0.2156, 0.05499, 0.2544, 0.06104, 0.2219, 0.1081, 0.2283, 0.1081, 0.2283, 0.06104, 0.2219, 0.0671, 0.1888, 0.0, 0.2908, 0.00398, 0.2663, 0.0505, 0.2899, 0.04812, 0.3222, 0.0505, 0.2899, 0.1032, 0.3111, 0.0505, 0.2899, 0.05499, 0.2544, 0.1083, 0.268, 0.5503, 0.2466, 0.4974, 0.2583, 0.5101, 0.2284, 0.598, 0.2324, 0.5503, 0.2466, 0.559, 0.2235, 0.6032, 0.2163, 0.559, 0.2235, 0.5655, 0.2009, 0.5273, 0.3153, 0.5135, 0.2898, 0.5607, 0.2708, 0.6078, 0.2671, 0.5701, 0.2926, 0.5607, 0.2708, 0.6031, 0.2502, 0.5607, 0.2708, 0.5503, 0.2466, 0.4846, 0.2315, 0.4706, 0.2023, 0.501, 0.2018, 0.4846, 0.2315, 0.501, 0.2018, 0.5101, 0.2284, 0.5101, 0.2284, 0.501, 0.2018, 0.5249, 0.2015, 0.5273, 0.3153, 0.5014, 0.3224, 0.5135, 0.2898, 0.4295, 0.2185, 0.392, 0.2545, 0.3816, 0.2255, 0.4295, 0.2185, 0.3816, 0.2255, 0.4287, 0.2001, 0.4287, 0.2001, 0.3816, 0.2255, 0.3832, 0.1984, 0.353, 0.2883, 0.392, 0.2545, 0.4178, 0.3208, 0.353, 0.2883, 0.4178, 0.3208, 0.4015, 0.3458, 0.4015, 0.3458, 0.4178, 0.3208, 0.4775, 0.3706, 0.3005, 0.271, 0.2189, 0.286, 0.2163, 0.2383, 0.392, 0.2545, 0.3005, 0.271, 0.2995, 0.233, 0.3816, 0.2255, 0.2995, 0.233, 0.2984, 0.1955, 0.2693, 0.351, 0.2147, 0.3854, 0.2169, 0.3384, 0.3259, 0.321, 0.2693, 0.351, 0.2849, 0.3133, 0.353, 0.2883, 0.2849, 0.3133, 0.3005, 0.271, 0.1083, 0.268, 0.1081, 0.2283, 0.1625, 0.2336, 0.1636, 0.2775, 0.1625, 0.2336, 0.2163, 0.2383, 0.1625, 0.2336, 0.1618, 0.1914, 0.2135, 0.1929, 0.1006, 0.3478, 0.1032, 0.3111, 0.1591, 0.3261, 0.1561, 0.369, 0.1591, 0.3261, 0.2169, 0.3384, 0.1591, 0.3261, 0.1636, 0.2775, 0.2189, 0.286, 0.1661, 0.507, 0.1799, 0.5052, 0.1793, 0.5323, 0.1508, 0.5077, 0.1661, 0.507, 0.1599, 0.5331, 0.1403, 0.5334, 0.1599, 0.5331, 0.1532, 0.5599, 0.1529, 0.464, 0.1684, 0.4628, 0.1526, 0.475, 0.2831, 0.5389, 0.2827, 0.5522, 0.2512, 0.5449, 0.2464, 0.5255, 0.2512, 0.5449, 0.2201, 0.5375, 0.2512, 0.5449, 0.2561, 0.5644, 0.2302, 0.5634, 0.2834, 0.4875, 0.2836, 0.5004, 0.247, 0.4922, 0.2471, 0.4812, 0.247, 0.4922, 0.2105, 0.4837, 0.247, 0.4922, 0.2466, 0.5032, 0.209, 0.4931, 0.4003, 0.5125, 0.4209, 0.5089, 0.4243, 0.5374, 0.3787, 0.5149, 0.4003, 0.5125, 0.3954, 0.5395, 0.3666, 0.5409, 0.3954, 0.5395, 0.3904, 0.567, 0.3776, 0.4753, 0.3987, 0.4681, 0.3784, 0.4852, 0.498, 0.5281, 0.498, 0.5477, 0.4747, 0.5431, 0.4692, 0.5192, 0.4747, 0.5431, 0.4517, 0.5386, 0.4747, 0.5431, 0.4806, 0.5669, 0.463, 0.567, 0.4687, 0.4577, 0.4967, 0.4517, 0.4972, 0.4706, 0.4404, 0.464, 0.4687, 0.4577, 0.4685, 0.4732, 0.4403, 0.4759, 0.4685, 0.4732, 0.4678, 0.4883, 0.7643, 0.8349, 0.71, 0.8606, 0.7119, 0.8123, 0.763, 0.7762, 0.7645, 0.8049, 0.7119, 0.8123, 0.7078, 0.7623, 0.7119, 0.8123, 0.6502, 0.8181, 0.2028, 0.8123, 0.2042, 0.8709, 0.1587, 0.859, 0.2028, 0.8123, 0.1527, 0.814, 0.15, 0.771, 0.1527, 0.814, 0.1055, 0.8173, 0.1, 0.7948, 0.8065, 0.8213, 0.8058, 0.8486, 0.7846, 0.8423, 0.8069, 0.7913, 0.8065, 0.8213, 0.7837, 0.8131, 0.7847, 0.7829, 0.7837, 0.8131, 0.7645, 0.8049, 0.6018, 0.4993, 0.548, 0.5052, 0.5528, 0.4649, 0.6024, 0.543, 0.5599, 0.5656, 0.5531, 0.5311, 0.5555, 0.4408, 0.5528, 0.4649, 0.4971, 0.4273, 0.5528, 0.4649, 0.548, 0.5052, 0.4978, 0.4896, 0.4971, 0.4273, 0.5528, 0.4649, 0.4967, 0.4517, 0.548, 0.5052, 0.5531, 0.5311, 0.4979, 0.5086, 0.5599, 0.5656, 0.498, 0.5667, 0.498, 0.5477, 0.4979, 0.5086, 0.5531, 0.5311, 0.498, 0.5281, 0.6502, 0.8771, 0.6335, 0.8711, 0.6502, 0.8181, 0.6502, 0.8181, 0.6335, 0.8711, 0.6233, 0.8147, 0.6158, 0.8137, 0.582, 0.8089, 0.5819, 0.7863, 0.6158, 0.8137, 0.5992, 0.8486, 0.5823, 0.8316, 0.6233, 0.8147, 0.6335, 0.8711, 0.6164, 0.8633, 0.6164, 0.8633, 0.5992, 0.8486, 0.6158, 0.8137, 0.6164, 0.7676, 0.6233, 0.8147, 0.6158, 0.8137, 0.5819, 0.7863, 0.582, 0.8089, 0.5014, 0.8096, 0.2588, 0.7671, 0.2585, 0.8116, 0.2028, 0.8123, 0.4345, 0.8104, 0.3774, 0.8106, 0.3736, 0.7737, 0.2585, 0.8116, 0.2875, 0.8575, 0.2598, 0.8756, 0.314, 0.7863, 0.3142, 0.8108, 0.2585, 0.8116, 0.2321, 0.8741, 0.2042, 0.8709, 0.2028, 0.8123, 0.3774, 0.8106, 0.3142, 0.8108, 0.314, 0.7863, 0.3144, 0.8365, 0.2875, 0.8575, 0.2585, 0.8116, 0.3457, 0.8539, 0.3144, 0.8365, 0.3142, 0.8108, 0.4345, 0.8104, 0.4341, 0.8592, 0.4063, 0.8629, 0.3774, 0.8106, 0.3769, 0.8689, 0.3457, 0.8539, 0.4695, 0.8588, 0.4341, 0.8592, 0.4345, 0.8104, 0.582, 0.8089, 0.5823, 0.8316, 0.5447, 0.8479, 0.5014, 0.8096, 0.5447, 0.8479, 0.507, 0.862, 0.5075, 0.7752, 0.5014, 0.8096, 0.4345, 0.8104, 0.7847, 0.9124, 0.7837, 0.9416, 0.7643, 0.9197, 0.1589, 0.8934, 0.1527, 0.9383, 0.1122, 0.909, 0.7118, 0.9421, 0.6502, 0.9361, 0.7102, 0.8938, 0.6474, 1.0, 0.6162, 0.9864, 0.6502, 0.9361, 0.4994, 0.6644, 0.4698, 0.6623, 0.4997, 0.6449, 0.4751, 0.5909, 0.4806, 0.5669, 0.4984, 0.5859, 0.3977, 0.6676, 0.3769, 0.6499, 0.3781, 0.6398, 0.7493, 0.3464, 0.8609, 0.2385, 0.8007, 0.3431, 0.4242, 0.597, 0.3951, 0.5947, 0.4277, 0.5671, 0.2418, 0.6368, 0.2423, 0.6255, 0.28, 0.6308, 0.2499, 0.5835, 0.2561, 0.5644, 0.282, 0.5782, 0.7423, 0.6382, 0.7408, 0.6498, 0.6164, 0.5841, 0.6732, 0.7026, 0.6591, 0.7096, 0.6164, 0.5841, 0.1765, 0.5902, 0.1571, 0.5874, 0.1785, 0.5612, 0.03317, 0.6677, 0.0, 0.6361, 0.03894, 0.6086, 0.003871, 0.6145, 0.009038, 0.5936, 0.03894, 0.6086, 0.03894, 0.6086, 0.07278, 0.6243, 0.07217, 0.6422, 0.07217, 0.6422, 0.07196, 0.6597, 0.03317, 0.6677, 0.06959, 0.6779, 0.06778, 0.695, 0.03317, 0.6677, 0.0, 0.6361, 0.003871, 0.6145, 0.03894, 0.6086, 0.03894, 0.6086, 0.07217, 0.6422, 0.03317, 0.6677, 0.03894, 0.6086, 0.009038, 0.5936, 0.04277, 0.553, 0.005658, 0.5724, 0.002301, 0.5499, 0.04277, 0.553, 0.04277, 0.553, 0.08023, 0.5556, 0.07891, 0.5713, 0.07891, 0.5713, 0.07761, 0.5879, 0.04277, 0.553, 0.07534, 0.6057, 0.07278, 0.6243, 0.03894, 0.6086, 0.009038, 0.5936, 0.005658, 0.5724, 0.04277, 0.553, 0.04277, 0.553, 0.07761, 0.5879, 0.03894, 0.6086, 0.167, 0.05622, 0.1686, 0.1053, 0.1099, 0.06797, 0.1649, 0.1492, 0.1618, 0.1914, 0.1102, 0.1514, 0.2258, 0.04733, 0.2925, 0.07683, 0.2246, 0.1, 0.3019, 0.1582, 0.2984, 0.1955, 0.219, 0.1477, 0.6662, 0.3854, 0.7119, 0.3895, 0.7437, 0.4816, 0.7587, 0.3883, 0.7437, 0.4816, 0.7119, 0.3895, 0.8206, 0.3955, 0.7437, 0.4816, 0.7968, 0.3885, 0.5586, 0.1311, 0.549, 0.1556, 0.5108, 0.1134, 0.5093, 0.175, 0.5583, 0.1785, 0.5249, 0.2015, 0.05561, 0.08632, 0.05824, 0.1224, 0.007299, 0.1077, 0.01941, 0.1596, 0.06268, 0.1553, 0.0267, 0.1878, 0.8283, 0.9365, 0.8065, 0.9335, 0.8268, 0.9123, 0.0843, 0.9285, 0.06176, 0.9208, 0.09309, 0.8944, 0.04967, 0.8795, 0.03822, 0.9144, 0.02402, 0.8782, 0.1449, 0.623, 0.1105, 0.6153, 0.1452, 0.612, 0.1375, 0.585, 0.1075, 0.5786, 0.129, 0.5586, 0.1711, 0.7013, 0.1507, 0.6938, 0.1716, 0.6603, 0.09915, 0.6819, 0.1069, 0.6576, 0.1304, 0.6853, 0.1082, 0.6437, 0.1099, 0.6298, 0.1435, 0.6455, 0.243, 0.6142, 0.2437, 0.6028, 0.2812, 0.6048, 0.1971, 0.5891, 0.2044, 0.5624, 0.218, 0.5886, 0.2452, 0.6691, 0.2411, 0.6481, 0.2778, 0.662, 0.1924, 0.6899, 0.1875, 0.6577, 0.2128, 0.6771, 0.3779, 0.6296, 0.3285, 0.6171, 0.3778, 0.6194, 0.3661, 0.5928, 0.3235, 0.5855, 0.3538, 0.5666, 0.4189, 0.7144, 0.3897, 0.6997, 0.4193, 0.6725, 0.3192, 0.672, 0.3268, 0.6516, 0.3617, 0.6842, 0.3769, 0.6499, 0.3274, 0.6401, 0.3781, 0.6398, 0.4695, 0.631, 0.4699, 0.6152, 0.4993, 0.6254, 0.4381, 0.5963, 0.4454, 0.5671, 0.4519, 0.5957, 0.5003, 0.7094, 0.4759, 0.7069, 0.4993, 0.6841, 0.4511, 0.7051, 0.4355, 0.7098, 0.4408, 0.672, 0.6289, 0.4001, 0.7437, 0.4816, 0.6164, 0.472, 0.6164, 0.5385, 0.7437, 0.4816, 0.6486, 0.5753, 0.8091, 0.3488, 0.8007, 0.3431, 0.8609, 0.2385, 0.8609, 0.2385, 0.739, 0.2749, 0.739, 0.2638, 0.4392, 0.7435, 0.4355, 0.7098, 0.4616, 0.734, 0.4163, 0.7542, 0.4189, 0.7144, 0.4392, 0.7435, 0.4355, 0.7098, 0.4189, 0.7144, 0.4293, 0.6733, 0.5004, 0.7299, 0.4815, 0.7312, 0.5003, 0.7094, 0.4815, 0.7312, 0.4616, 0.734, 0.4759, 0.7069, 0.4759, 0.7069, 0.4511, 0.7051, 0.4701, 0.6783, 0.4309, 0.6247, 0.4381, 0.5963, 0.4417, 0.6242, 0.4208, 0.6259, 0.4242, 0.597, 0.4309, 0.6247, 0.4242, 0.597, 0.4277, 0.5671, 0.4381, 0.5963, 0.739, 0.2749, 0.8609, 0.2385, 0.7406, 0.3034, 0.4208, 0.6259, 0.4309, 0.6247, 0.441, 0.636, 0.4688, 0.6468, 0.4695, 0.631, 0.4997, 0.6449, 0.4401, 0.6477, 0.441, 0.636, 0.4688, 0.6468, 0.441, 0.636, 0.4417, 0.6242, 0.4695, 0.631, 0.3759, 0.66, 0.3268, 0.6516, 0.3769, 0.6499, 0.3268, 0.6516, 0.279, 0.6441, 0.3274, 0.6401, 0.3274, 0.6401, 0.28, 0.6308, 0.3282, 0.6287, 0.3113, 0.6899, 0.3192, 0.672, 0.3471, 0.705, 0.3113, 0.6899, 0.2763, 0.6775, 0.3192, 0.672, 0.2778, 0.662, 0.279, 0.6441, 0.3192, 0.672, 0.4163, 0.7542, 0.3815, 0.7291, 0.4189, 0.7144, 0.3815, 0.7291, 0.3471, 0.705, 0.3897, 0.6997, 0.3897, 0.6997, 0.3617, 0.6842, 0.3977, 0.6676, 0.3778, 0.6194, 0.3289, 0.6054, 0.3661, 0.5928, 0.3289, 0.6054, 0.2816, 0.5916, 0.3235, 0.5855, 0.3235, 0.5855, 0.282, 0.5782, 0.3178, 0.566, 0.3781, 0.6398, 0.3282, 0.6287, 0.3779, 0.6296, 0.3282, 0.6287, 0.2808, 0.6178, 0.3285, 0.6171, 0.3285, 0.6171, 0.2812, 0.6048, 0.3289, 0.6054, 0.8609, 0.2385, 0.7493, 0.3464, 0.7406, 0.3034, 0.3779, 0.6296, 0.3998, 0.6221, 0.3781, 0.6398, 0.1875, 0.6577, 0.1716, 0.6603, 0.203, 0.6328, 0.6164, 0.5841, 0.7172, 0.7193, 0.6732, 0.7026, 0.1971, 0.7205, 0.1924, 0.6899, 0.2223, 0.6991, 0.1714, 0.7422, 0.1711, 0.7013, 0.1971, 0.7205, 0.1711, 0.7013, 0.1716, 0.6603, 0.1924, 0.6899, 0.2492, 0.6877, 0.2452, 0.6691, 0.2763, 0.6775, 0.2223, 0.6991, 0.2128, 0.6771, 0.2492, 0.6877, 0.2452, 0.6691, 0.2128, 0.6771, 0.2411, 0.6481, 0.1897, 0.6149, 0.1971, 0.5891, 0.2063, 0.6135, 0.1744, 0.6175, 0.1765, 0.5902, 0.1897, 0.6149, 0.1765, 0.5902, 0.1785, 0.5612, 0.1971, 0.5891, 0.7172, 0.7193, 0.6164, 0.5841, 0.7293, 0.6854, 0.1744, 0.6175, 0.1897, 0.6149, 0.203, 0.6328, 0.2423, 0.6255, 0.243, 0.6142, 0.2808, 0.6178, 0.203, 0.6328, 0.2048, 0.6231, 0.2423, 0.6255, 0.2048, 0.6231, 0.2063, 0.6135, 0.243, 0.6142, 0.1069, 0.6576, 0.1082, 0.6437, 0.1425, 0.6567, 0.07196, 0.6597, 0.07217, 0.6422, 0.1069, 0.6576, 0.1082, 0.6437, 0.07217, 0.6422, 0.1099, 0.6298, 0.09915, 0.6819, 0.1304, 0.6853, 0.1171, 0.7109, 0.09226, 0.7039, 0.06778, 0.695, 0.09915, 0.6819, 0.06959, 0.6779, 0.07196, 0.6597, 0.09915, 0.6819, 0.1714, 0.7422, 0.1439, 0.7263, 0.1711, 0.7013, 0.1439, 0.7263, 0.1171, 0.7109, 0.1507, 0.6938, 0.1304, 0.6853, 0.1425, 0.6567, 0.1507, 0.6938, 0.1452, 0.612, 0.111, 0.6009, 0.1375, 0.585, 0.111, 0.6009, 0.07761, 0.5879, 0.1075, 0.5786, 0.1075, 0.5786, 0.07891, 0.5713, 0.1036, 0.5571, 0.145, 0.6342, 0.1099, 0.6298, 0.1449, 0.623, 0.1099, 0.6298, 0.07278, 0.6243, 0.1105, 0.6153, 0.1105, 0.6153, 0.07534, 0.6057, 0.111, 0.6009, 0.6164, 0.5841, 0.7408, 0.6498, 0.7293, 0.6854, 0.1449, 0.623, 0.1607, 0.6143, 0.145, 0.6342, 0.07357, 0.8805, 0.06176, 0.9208, 0.04967, 0.8795, 0.05064, 0.9572, 0.02615, 0.9463, 0.06176, 0.9208, 0.03822, 0.9144, 0.02615, 0.9463, 0.01277, 0.9076, 0.1055, 0.9348, 0.0843, 0.9285, 0.1122, 0.909, 0.1055, 0.9348, 0.09992, 0.9573, 0.0843, 0.9285, 0.0843, 0.9285, 0.07544, 0.9585, 0.06176, 0.9208, 0.8486, 0.9394, 0.8283, 0.9365, 0.8472, 0.918, 0.8485, 0.9612, 0.828, 0.9622, 0.8486, 0.9394, 0.828, 0.9622, 0.8068, 0.9635, 0.8283, 0.9365, 0.01185, 0.1329, 0.05824, 0.1224, 0.01941, 0.1596, 0.1126, 0.1115, 0.1102, 0.1514, 0.05824, 0.1224, 0.06268, 0.1553, 0.1102, 0.1514, 0.0671, 0.1888, 0.05502, 0.05354, 0.05561, 0.08632, 0.004616, 0.08266, 0.1094, 0.03082, 0.1099, 0.06797, 0.05502, 0.05354, 0.1099, 0.06797, 0.1126, 0.1115, 0.05561, 0.08632, 0.4957, 0.1455, 0.549, 0.1556, 0.5093, 0.175, 0.549, 0.1556, 0.5971, 0.1684, 0.5583, 0.1785, 0.5583, 0.1785, 0.6027, 0.1844, 0.5655, 0.2009, 0.5674, 0.109, 0.5586, 0.1311, 0.5238, 0.08747, 0.5674, 0.109, 0.606, 0.1334, 0.5586, 0.1311, 0.5586, 0.1311, 0.6017, 0.1505, 0.549, 0.1556, 0.2246, 0.1, 0.3054, 0.1202, 0.219, 0.1477, 0.3054, 0.1202, 0.396, 0.1429, 0.3019, 0.1582, 0.3019, 0.1582, 0.3835, 0.1711, 0.2984, 0.1955, 0.2265, 0.0, 0.2792, 0.038, 0.2258, 0.04733, 0.2792, 0.038, 0.3341, 0.07176, 0.2925, 0.07683, 0.2925, 0.07683, 0.3591, 0.1063, 0.3054, 0.1202, 0.1686, 0.1053, 0.1649, 0.1492, 0.1126, 0.1115, 0.2246, 0.1, 0.219, 0.1477, 0.1686, 0.1053, 0.219, 0.1477, 0.2135, 0.1929, 0.1649, 0.1492, 0.1666, 0.01286, 0.167, 0.05622, 0.1094, 0.03082, 0.2265, 0.0, 0.2258, 0.04733, 0.1666, 0.01286, 0.2258, 0.04733, 0.2246, 0.1, 0.167, 0.05622, 0.1744, 0.6175, 0.1607, 0.6143, 0.1765, 0.5902, 0.1607, 0.6143, 0.1452, 0.612, 0.1571, 0.5874, 0.1571, 0.5874, 0.1375, 0.585, 0.1532, 0.5599, 0.2437, 0.6028, 0.2499, 0.5835, 0.2816, 0.5916, 0.2063, 0.6135, 0.218, 0.5886, 0.2437, 0.6028, 0.218, 0.5886, 0.2302, 0.5634, 0.2499, 0.5835, 0.2411, 0.6481, 0.2418, 0.6368, 0.279, 0.6441, 0.204, 0.6522, 0.2036, 0.6424, 0.2411, 0.6481, 0.2036, 0.6424, 0.203, 0.6328, 0.2418, 0.6368, 0.4208, 0.6259, 0.3998, 0.6221, 0.4242, 0.597, 0.3998, 0.6221, 0.3778, 0.6194, 0.3951, 0.5947, 0.3951, 0.5947, 0.3661, 0.5928, 0.3904, 0.567, 0.4699, 0.6152, 0.4751, 0.5909, 0.4989, 0.6056, 0.4417, 0.6242, 0.4519, 0.5957, 0.4699, 0.6152, 0.4519, 0.5957, 0.463, 0.567, 0.4751, 0.5909, 0.4993, 0.6841, 0.4701, 0.6783, 0.4994, 0.6644, 0.4701, 0.6783, 0.4408, 0.672, 0.4698, 0.6623, 0.4698, 0.6623, 0.4407, 0.6597, 0.4688, 0.6468, 0.7645, 0.9497, 0.7118, 0.9421, 0.7643, 0.9197, 0.7645, 0.9497, 0.7628, 0.9784, 0.7118, 0.9421, 0.7118, 0.9421, 0.7076, 0.9921, 0.6502, 0.9361, 0.2044, 0.8816, 0.2028, 0.9402, 0.1589, 0.8934, 0.203, 0.9983, 0.1499, 0.9813, 0.2028, 0.9402, 0.1499, 0.9813, 0.09992, 0.9573, 0.1527, 0.9383, 0.806, 0.9062, 0.8065, 0.9335, 0.7847, 0.9124, 0.8065, 0.9335, 0.8068, 0.9635, 0.7837, 0.9416, 0.7837, 0.9416, 0.7846, 0.9718, 0.7645, 0.9497, 0.6164, 0.6525, 0.5608, 0.6936, 0.5571, 0.6685, 0.5571, 0.6685, 0.5506, 0.6272, 0.6063, 0.6307, 0.5956, 0.6084, 0.6063, 0.6307, 0.5506, 0.6272, 0.5956, 0.6084, 0.5506, 0.6272, 0.5546, 0.6006, 0.5546, 0.6006, 0.5599, 0.5656, 0.6038, 0.586, 0.612, 0.5642, 0.6038, 0.586, 0.5599, 0.5656, 0.5004, 0.7299, 0.5003, 0.7094, 0.5608, 0.6936, 0.5506, 0.6272, 0.5571, 0.6685, 0.4997, 0.6449, 0.4997, 0.6449, 0.4993, 0.6254, 0.5506, 0.6272, 0.5546, 0.6006, 0.4984, 0.5859, 0.5599, 0.5656, 0.6162, 0.9864, 0.5818, 0.9677, 0.6158, 0.9404, 0.5993, 0.9054, 0.6158, 0.9404, 0.5823, 0.9224, 0.6337, 0.8831, 0.6233, 0.9394, 0.6166, 0.8907, 0.582, 0.945, 0.5818, 0.9677, 0.5014, 0.944, 0.2585, 0.9411, 0.2586, 0.9856, 0.2028, 0.9402, 0.4332, 0.9776, 0.3735, 0.9795, 0.4344, 0.943, 0.3142, 0.9421, 0.3138, 0.9666, 0.2585, 0.9411, 0.2028, 0.9402, 0.2044, 0.8816, 0.2324, 0.8785, 0.3735, 0.9795, 0.3138, 0.9666, 0.3773, 0.9426, 0.3142, 0.9421, 0.2585, 0.9411, 0.3145, 0.9164, 0.3773, 0.9426, 0.3142, 0.9421, 0.3458, 0.8991, 0.4343, 0.8942, 0.4344, 0.943, 0.4065, 0.8903, 0.5014, 0.944, 0.4344, 0.943, 0.4696, 0.8947, 0.5823, 0.9224, 0.582, 0.945, 0.5448, 0.9059, 0.5014, 0.944, 0.5074, 0.9784, 0.4344, 0.943, 0.7645, 0.8049, 0.7837, 0.8131, 0.7643, 0.8349, 0.1055, 0.8173, 0.1527, 0.814, 0.1121, 0.8431, 0.7119, 0.8123, 0.71, 0.8606, 0.6502, 0.8181, 0.6477, 0.7542, 0.6502, 0.8181, 0.6164, 0.7676, 0.4678, 0.4883, 0.4685, 0.4732, 0.4978, 0.4896, 0.4747, 0.5431, 0.498, 0.5477, 0.4806, 0.5669, 0.3794, 0.495, 0.3784, 0.4852, 0.3987, 0.4681, 0.3987, 0.4681, 0.4196, 0.4635, 0.3794, 0.495, 0.3904, 0.567, 0.3954, 0.5395, 0.4277, 0.5671, 0.247, 0.4922, 0.2836, 0.5004, 0.2466, 0.5032, 0.2512, 0.5449, 0.2827, 0.5522, 0.2561, 0.5644, 0.739, 0.2784, 0.7268, 0.297, 0.6078, 0.2385, 0.6078, 0.2385, 0.657, 0.3704, 0.6453, 0.3704, 0.1532, 0.5599, 0.1599, 0.5331, 0.1785, 0.5612, 0.0141, 0.4874, 0.01328, 0.4663, 0.04697, 0.498, 0.04929, 0.4404, 0.08572, 0.4189, 0.08535, 0.4355, 0.08535, 0.4355, 0.08537, 0.4532, 0.04929, 0.4404, 0.0834, 0.47, 0.08176, 0.4874, 0.04697, 0.498, 0.04697, 0.498, 0.01581, 0.5083, 0.0141, 0.4874, 0.01328, 0.4663, 0.04929, 0.4404, 0.04697, 0.498, 0.08537, 0.4532, 0.0834, 0.47, 0.04929, 0.4404, 0.009194, 0.5283, 0.01581, 0.5083, 0.04277, 0.553, 0.04697, 0.498, 0.08176, 0.4874, 0.08189, 0.5058, 0.08189, 0.5058, 0.08184, 0.5235, 0.04697, 0.498, 0.08096, 0.54, 0.08023, 0.5556, 0.04277, 0.553, 0.04277, 0.553, 0.002301, 0.5499, 0.009194, 0.5283, 0.01581, 0.5083, 0.04697, 0.498, 0.04277, 0.553, 0.08184, 0.5235, 0.08096, 0.54, 0.04277, 0.553, 0.1591, 0.3261, 0.1032, 0.3111, 0.1636, 0.2775, 0.1625, 0.2336, 0.1081, 0.2283, 0.1618, 0.1914, 0.3005, 0.271, 0.2849, 0.3133, 0.2189, 0.286, 0.2995, 0.233, 0.2163, 0.2383, 0.2984, 0.1955, 0.7619, 0.05101, 0.778, 0.09491, 0.6806, 0.09911, 0.7985, 0.1359, 0.7985, 0.176, 0.6806, 0.09911, 0.7619, 0.05101, 0.6806, 0.09911, 0.7478, 0.01559, 0.5607, 0.2708, 0.5135, 0.2898, 0.5503, 0.2466, 0.5655, 0.2009, 0.559, 0.2235, 0.5249, 0.2015, 0.0505, 0.2899, 0.00398, 0.2663, 0.05499, 0.2544, 0.0671, 0.1888, 0.06104, 0.2219, 0.0267, 0.1878, 0.8283, 0.8184, 0.8268, 0.8426, 0.8065, 0.8213, 0.08428, 0.8235, 0.09294, 0.8577, 0.0617, 0.8312, 0.01267, 0.8442, 0.03814, 0.8375, 0.0238, 0.8736, 0.1161, 0.5148, 0.1173, 0.5007, 0.1508, 0.5077, 0.1036, 0.5571, 0.11, 0.5363, 0.129, 0.5586, 0.1684, 0.4628, 0.1645, 0.4293, 0.1812, 0.4635, 0.114, 0.4352, 0.1442, 0.4353, 0.1187, 0.4593, 0.1184, 0.4729, 0.1526, 0.475, 0.1184, 0.4865, 0.2466, 0.5143, 0.2834, 0.5259, 0.2464, 0.5255, 0.1995, 0.5352, 0.2201, 0.5375, 0.2044, 0.5624, 0.2525, 0.4614, 0.2832, 0.4702, 0.2471, 0.4812, 0.2039, 0.4371, 0.2222, 0.4512, 0.1963, 0.4675, 0.3303, 0.5274, 0.3303, 0.5159, 0.3787, 0.5149, 0.3178, 0.566, 0.3242, 0.5468, 0.3538, 0.5666, 0.3987, 0.4681, 0.3913, 0.4372, 0.4196, 0.4635, 0.3233, 0.4624, 0.3643, 0.4518, 0.3298, 0.4822, 0.3304, 0.5046, 0.3301, 0.4934, 0.3794, 0.495, 0.4686, 0.5036, 0.4979, 0.5086, 0.4692, 0.5192, 0.438, 0.538, 0.4517, 0.5386, 0.4454, 0.5671, 0.4687, 0.4577, 0.4738, 0.4301, 0.4967, 0.4517, 0.4293, 0.4627, 0.4351, 0.4276, 0.4404, 0.464, 0.7985, 0.176, 0.7363, 0.2141, 0.6806, 0.09911, 0.4706, 0.2023, 0.4713, 0.2196, 0.4295, 0.2185, 0.8653, 0.5841, 0.7531, 0.6284, 0.7487, 0.6193, 0.8225, 0.7011, 0.8115, 0.6994, 0.8653, 0.5841, 0.4386, 0.3956, 0.4599, 0.4045, 0.4351, 0.4276, 0.4169, 0.3854, 0.4386, 0.3956, 0.4193, 0.4232, 0.4196, 0.4635, 0.4193, 0.4232, 0.4293, 0.4627, 0.4738, 0.4301, 0.4788, 0.4069, 0.4971, 0.4273, 0.4501, 0.4321, 0.4599, 0.4045, 0.4738, 0.4301, 0.4404, 0.464, 0.4501, 0.4321, 0.4687, 0.4577, 0.4308, 0.51, 0.4414, 0.5106, 0.438, 0.538, 0.4209, 0.5089, 0.4308, 0.51, 0.4243, 0.5374, 0.4243, 0.5374, 0.438, 0.538, 0.4277, 0.5671, 0.7836, 0.6937, 0.8653, 0.5841, 0.8115, 0.6994, 0.4398, 0.4876, 0.4407, 0.499, 0.4209, 0.5089, 0.4678, 0.4883, 0.4978, 0.4896, 0.4686, 0.5036, 0.4398, 0.4876, 0.4678, 0.4883, 0.4407, 0.499, 0.4407, 0.499, 0.4686, 0.5036, 0.4414, 0.5106, 0.3301, 0.4934, 0.3298, 0.4822, 0.3784, 0.4852, 0.2836, 0.5004, 0.2834, 0.4875, 0.3301, 0.4934, 0.2837, 0.5131, 0.2836, 0.5004, 0.3304, 0.5046, 0.3164, 0.4451, 0.3508, 0.4316, 0.3233, 0.4624, 0.2832, 0.4702, 0.2826, 0.4554, 0.3233, 0.4624, 0.2832, 0.4702, 0.3233, 0.4624, 0.2834, 0.4875, 0.3913, 0.4372, 0.3837, 0.4091, 0.4193, 0.4232, 0.3643, 0.4518, 0.3508, 0.4316, 0.3913, 0.4372, 0.3776, 0.4753, 0.3643, 0.4518, 0.3987, 0.4681, 0.3242, 0.5468, 0.3303, 0.5274, 0.3666, 0.5409, 0.2827, 0.5522, 0.2831, 0.5389, 0.3242, 0.5468, 0.2822, 0.5652, 0.2827, 0.5522, 0.3178, 0.566, 0.3303, 0.5159, 0.3304, 0.5046, 0.379, 0.5049, 0.2834, 0.5259, 0.2837, 0.5131, 0.3303, 0.5159, 0.2831, 0.5389, 0.2834, 0.5259, 0.3303, 0.5274, 0.379, 0.5049, 0.3794, 0.495, 0.4003, 0.5125, 0.8653, 0.5841, 0.7836, 0.6937, 0.7423, 0.6787, 0.6078, 0.2385, 0.718, 0.3101, 0.7289, 0.3558, 0.1963, 0.4675, 0.2105, 0.4837, 0.209, 0.4931, 0.2113, 0.4084, 0.2331, 0.4311, 0.2039, 0.4371, 0.189, 0.3854, 0.2113, 0.4084, 0.1847, 0.4241, 0.1847, 0.4241, 0.2039, 0.4371, 0.1812, 0.4635, 0.2576, 0.444, 0.2826, 0.4554, 0.2525, 0.4614, 0.2331, 0.4311, 0.2576, 0.444, 0.2222, 0.4512, 0.2117, 0.4743, 0.2222, 0.4512, 0.2471, 0.4812, 0.1945, 0.5092, 0.2106, 0.5121, 0.1995, 0.5352, 0.1799, 0.5052, 0.1945, 0.5092, 0.1793, 0.5323, 0.1793, 0.5323, 0.1995, 0.5352, 0.1785, 0.5612, 0.6938, 0.3635, 0.6078, 0.2385, 0.7289, 0.3558, 0.209, 0.4931, 0.21, 0.5025, 0.1945, 0.5092, 0.2466, 0.5032, 0.2837, 0.5131, 0.2466, 0.5143, 0.209, 0.4931, 0.2466, 0.5032, 0.21, 0.5025, 0.21, 0.5025, 0.2466, 0.5143, 0.2106, 0.5121, 0.1187, 0.4593, 0.1529, 0.464, 0.1184, 0.4729, 0.08537, 0.4532, 0.1187, 0.4593, 0.0834, 0.47, 0.08176, 0.4874, 0.0834, 0.47, 0.1184, 0.4865, 0.08535, 0.4355, 0.08572, 0.4189, 0.114, 0.4352, 0.08535, 0.4355, 0.114, 0.4352, 0.08537, 0.4532, 0.1645, 0.4293, 0.1614, 0.3977, 0.1847, 0.4241, 0.1442, 0.4353, 0.1344, 0.4095, 0.1645, 0.4293, 0.1442, 0.4353, 0.1645, 0.4293, 0.1529, 0.464, 0.11, 0.5363, 0.1161, 0.5148, 0.1403, 0.5334, 0.08096, 0.54, 0.08184, 0.5235, 0.11, 0.5363, 0.08023, 0.5556, 0.08096, 0.54, 0.1036, 0.5571, 0.1173, 0.5007, 0.1184, 0.4865, 0.1516, 0.4969, 0.08189, 0.5058, 0.08176, 0.4874, 0.1173, 0.5007, 0.08184, 0.5235, 0.08189, 0.5058, 0.1161, 0.5148, 0.1516, 0.4969, 0.1529, 0.4862, 0.1661, 0.507, 0.6078, 0.2385, 0.6938, 0.3635, 0.657, 0.3704, 0.03814, 0.8375, 0.0617, 0.8312, 0.04946, 0.8724, 0.05073, 0.7947, 0.0617, 0.8312, 0.02619, 0.8056, 0.0, 0.8165, 0.02619, 0.8056, 0.01267, 0.8442, 0.1055, 0.8173, 0.1121, 0.8431, 0.08428, 0.8235, 0.07553, 0.7935, 0.1, 0.7948, 0.08428, 0.8235, 0.05073, 0.7947, 0.07553, 0.7935, 0.0617, 0.8312, 0.8486, 0.8155, 0.8471, 0.8369, 0.8283, 0.8184, 0.8486, 0.7938, 0.8486, 0.8155, 0.8281, 0.7927, 0.8281, 0.7927, 0.8283, 0.8184, 0.8069, 0.7913, 0.06104, 0.2219, 0.05499, 0.2544, 0.01825, 0.2156, 0.1083, 0.268, 0.05499, 0.2544, 0.1081, 0.2283, 0.1086, 0.1899, 0.1081, 0.2283, 0.0671, 0.1888, 0.04812, 0.3222, 0.0, 0.2908, 0.0505, 0.2899, 0.1006, 0.3478, 0.04812, 0.3222, 0.1032, 0.3111, 0.1032, 0.3111, 0.0505, 0.2899, 0.1083, 0.268, 0.559, 0.2235, 0.5503, 0.2466, 0.5101, 0.2284, 0.6032, 0.2163, 0.598, 0.2324, 0.559, 0.2235, 0.6078, 0.2003, 0.6032, 0.2163, 0.5655, 0.2009, 0.5701, 0.2926, 0.5273, 0.3153, 0.5607, 0.2708, 0.6031, 0.2502, 0.6078, 0.2671, 0.5607, 0.2708, 0.598, 0.2324, 0.6031, 0.2502, 0.5503, 0.2466, 0.2995, 0.233, 0.3005, 0.271, 0.2163, 0.2383, 0.3816, 0.2255, 0.392, 0.2545, 0.2995, 0.233, 0.3832, 0.1984, 0.3816, 0.2255, 0.2984, 0.1955, 0.2849, 0.3133, 0.2693, 0.351, 0.2169, 0.3384, 0.353, 0.2883, 0.3259, 0.321, 0.2849, 0.3133, 0.392, 0.2545, 0.353, 0.2883, 0.3005, 0.271, 0.1636, 0.2775, 0.1083, 0.268, 0.1625, 0.2336, 0.2189, 0.286, 0.1636, 0.2775, 0.2163, 0.2383, 0.2163, 0.2383, 0.1625, 0.2336, 0.2135, 0.1929, 0.1561, 0.369, 0.1006, 0.3478, 0.1591, 0.3261, 0.2147, 0.3854, 0.1561, 0.369, 0.2169, 0.3384, 0.2169, 0.3384, 0.1591, 0.3261, 0.2189, 0.286, 0.1599, 0.5331, 0.1661, 0.507, 0.1793, 0.5323, 0.1403, 0.5334, 0.1508, 0.5077, 0.1599, 0.5331, 0.129, 0.5586, 0.1403, 0.5334, 0.1532, 0.5599, 0.2464, 0.5255, 0.2831, 0.5389, 0.2512, 0.5449, 0.2106, 0.5121, 0.2464, 0.5255, 0.2201, 0.5375, 0.2201, 0.5375, 0.2512, 0.5449, 0.2302, 0.5634, 0.2471, 0.4812, 0.2834, 0.4875, 0.247, 0.4922, 0.2117, 0.4743, 0.2471, 0.4812, 0.2105, 0.4837, 0.2105, 0.4837, 0.247, 0.4922, 0.209, 0.4931, 0.3954, 0.5395, 0.4003, 0.5125, 0.4243, 0.5374, 0.3666, 0.5409, 0.3787, 0.5149, 0.3954, 0.5395, 0.3538, 0.5666, 0.3666, 0.5409, 0.3904, 0.567, 0.4692, 0.5192, 0.498, 0.5281, 0.4747, 0.5431, 0.4414, 0.5106, 0.4692, 0.5192, 0.4517, 0.5386, 0.4517, 0.5386, 0.4747, 0.5431, 0.463, 0.567, 0.4685, 0.4732, 0.4687, 0.4577, 0.4972, 0.4706, 0.4403, 0.4759, 0.4404, 0.464, 0.4685, 0.4732, 0.4398, 0.4876, 0.4403, 0.4759, 0.4678, 0.4883, 0.7645, 0.8049, 0.7643, 0.8349, 0.7119, 0.8123, 0.7078, 0.7623, 0.763, 0.7762, 0.7119, 0.8123, 0.6477, 0.7542, 0.7078, 0.7623, 0.6502, 0.8181, 0.1527, 0.814, 0.2028, 0.8123, 0.1587, 0.859, 0.2032, 0.7542, 0.2028, 0.8123, 0.15, 0.771, 0.15, 0.771, 0.1527, 0.814, 0.1, 0.7948, 0.7837, 0.8131, 0.8065, 0.8213, 0.7846, 0.8423, 0.7847, 0.7829, 0.8069, 0.7913, 0.7837, 0.8131, 0.763, 0.7762, 0.7847, 0.7829, 0.7645, 0.8049, 0.5528, 0.4649, 0.5555, 0.4408, 0.6103, 0.4779, 0.6103, 0.4779, 0.6018, 0.4993, 0.5528, 0.4649, 0.5928, 0.5214, 0.548, 0.5052, 0.6018, 0.4993, 0.5531, 0.5311, 0.548, 0.5052, 0.5928, 0.5214, 0.5928, 0.5214, 0.6024, 0.543, 0.5531, 0.5311, 0.612, 0.5642, 0.5599, 0.5656, 0.6024, 0.543, 0.4966, 0.4078, 0.5555, 0.4408, 0.4971, 0.4273, 0.4972, 0.4706, 0.5528, 0.4649, 0.4978, 0.4896, 0.4978, 0.4896, 0.548, 0.5052, 0.4979, 0.5086, 0.5531, 0.5311, 0.5599, 0.5656, 0.498, 0.5477, 0.6164, 0.7676, 0.6158, 0.8137, 0.5819, 0.7863, 0.582, 0.8089, 0.6158, 0.8137, 0.5823, 0.8316, 0.6158, 0.8137, 0.6233, 0.8147, 0.6164, 0.8633, 0.5075, 0.7752, 0.5819, 0.7863, 0.5014, 0.8096, 0.2032, 0.7542, 0.2588, 0.7671, 0.2028, 0.8123, 0.4333, 0.7757, 0.4345, 0.8104, 0.3736, 0.7737, 0.2588, 0.7671, 0.314, 0.7863, 0.2585, 0.8116, 0.2028, 0.8123, 0.2585, 0.8116, 0.2321, 0.8741, 0.3736, 0.7737, 0.3774, 0.8106, 0.314, 0.7863, 0.3142, 0.8108, 0.3144, 0.8365, 0.2585, 0.8116, 0.3774, 0.8106, 0.3457, 0.8539, 0.3142, 0.8108, 0.3774, 0.8106, 0.4345, 0.8104, 0.4063, 0.8629, 0.5014, 0.8096, 0.4695, 0.8588, 0.4345, 0.8104, 0.5014, 0.8096, 0.582, 0.8089, 0.5447, 0.8479, 0.4333, 0.7757, 0.5075, 0.7752, 0.4345, 0.8104, 0.26, 0.8771, 0.2585, 0.9411, 0.2324, 0.8785, 0.09915, 0.6819, 0.1171, 0.7109, 0.09226, 0.7039, 0.2598, 0.8756, 0.2321, 0.8741, 0.2585, 0.8116, 0.11, 0.4134, 0.1344, 0.4095, 0.114, 0.4352, 0.6078, 0.1827, 0.6806, 0.09911, 0.6283, 0.222, 0.6806, 0.09911, 0.7303, 0.0, 0.7478, 0.01559, 0.4706, 0.2023, 0.4718, 0.1877, 0.4836, 0.1727, 0.4718, 0.1877, 0.4706, 0.2023, 0.4311, 0.1817])
me_cube_002.materials.append(mat_material_001)
me_cube_002.use_remesh_preserve_volume = False
me_cube_002.use_remesh_preserve_attributes = False
me_cube_002.use_mirror_vertex_groups = False
me_cube_002.update()
me_cube_001 = bpy.data.meshes.new('Cube.001')
me_cube_001.from_pydata([(0.1156, 0.1176, -0.2232), (0.1716, 0.1737, -0.6184), (0.1156, -0.1133, -0.2232), (0.1716, -0.1693, -0.6184), (-0.1153, 0.1176, -0.2232), (-0.1713, 0.1737, -0.6184), (-0.1153, -0.1133, -0.2232), (-0.1713, -0.1693, -0.6184), (0.04655, -0.04423, -0.1284), (0.04655, 0.04857, -0.1284), (-0.04625, -0.04423, -0.1284), (-0.04625, 0.04857, -0.1284), (0.04655, -0.04423, -0.03976), (0.04655, 0.04857, -0.03976), (-0.04625, -0.04423, -0.03976), (-0.04625, 0.04857, -0.03976), (0.1584, 0.1604, -0.3753), (0.2158, 0.002171, -0.6674), (0.1584, -0.1561, -0.3753), (0.1617, 0.002171, -0.21), (0.0001543, -0.2135, -0.6674), (-0.1581, -0.1561, -0.3753), (0.0001543, -0.1594, -0.21), (-0.2155, 0.002171, -0.6674), (-0.1581, 0.1604, -0.3753), (-0.1614, 0.002171, -0.21), (0.0001543, 0.2178, -0.6674), (0.0001543, 0.1637, -0.21), (0.06482, 0.002171, -0.1222), (0.0001543, -0.06249, -0.1222), (-0.06451, 0.002171, -0.1222), (0.0001543, 0.06684, -0.1222), (-0.04716, -0.04515, -0.2103), (0.04747, -0.04515, -0.2103), (0.04747, 0.04949, -0.2103), (-0.04716, 0.04949, -0.2103), (0.05933, 0.002171, -0.02577), (0.0001543, -0.057, -0.02577), (-0.05902, 0.002171, -0.02577), (0.0001543, 0.06135, -0.02577), (-0.04933, 0.05165, -0.07884), (-0.04933, -0.04731, -0.07884), (0.04963, -0.04731, -0.07884), (0.04963, 0.05165, -0.07884), (0.0001543, -0.06412, -0.06606), (0.0001543, 0.06846, -0.06606), (0.06645, 0.002171, -0.06606), (0.0001543, 0.002171, 0.0009841), (0.06655, 0.002171, -0.2045), (-0.06624, 0.002171, -0.2045), (0.0001543, 0.06856, -0.2045), (-0.06614, 0.002171, -0.06606), (0.0001543, 0.002171, -0.7636), (0.0001543, -0.06422, -0.2045), (0.0001543, 0.2285, -0.3927), (-0.2262, 0.002171, -0.3927), (0.0001543, -0.2242, -0.3927), (0.2265, 0.002171, -0.3927), (0.02057, -0.04242, -0.3337), (0.3458, -0.7182, -0.3337), (0.07693, -0.0153, -0.3638), (0.4022, -0.6911, -0.3638), (0.09085, -0.008597, -0.4315), (0.4161, -0.6844, -0.4315), (0.05185, -0.02737, -0.4857), (0.3771, -0.7031, -0.4857), (-0.0107, -0.05747, -0.4857), (0.3145, -0.7332, -0.4857), (-0.0497, -0.07624, -0.4315), (0.2755, -0.752, -0.4315), (-0.03578, -0.06954, -0.3638), (0.2895, -0.7453, -0.3638)], [], [(57, 19, 2, 18), (56, 22, 6, 21), (55, 25, 4, 24), (54, 27, 0, 16), (53, 29, 10, 32), (52, 17, 3, 20), (51, 38, 15, 40), (50, 31, 9, 34), (49, 30, 11, 35), (48, 28, 8, 33), (47, 38, 14, 37), (46, 36, 12, 42), (45, 39, 13, 43), (44, 37, 14, 41), (42, 12, 37, 44), (8, 42, 44, 29), (29, 44, 41, 10), (40, 15, 39, 45), (11, 40, 45, 31), (31, 45, 43, 9), (43, 13, 36, 46), (9, 43, 46, 28), (28, 46, 42, 8), (39, 15, 38, 47), (13, 39, 47, 36), (36, 47, 37, 12), (34, 9, 28, 48), (0, 34, 48, 19), (19, 48, 33, 2), (32, 10, 30, 49), (6, 32, 49, 25), (25, 49, 35, 4), (35, 11, 31, 50), (4, 35, 50, 27), (27, 50, 34, 0), (41, 14, 38, 51), (10, 41, 51, 30), (30, 51, 40, 11), (26, 1, 17, 52), (5, 26, 52, 23), (23, 52, 20, 7), (33, 8, 29, 53), (2, 33, 53, 22), (22, 53, 32, 6), (24, 4, 27, 54), (5, 24, 54, 26), (26, 54, 16, 1), (21, 6, 25, 55), (7, 21, 55, 23), (23, 55, 24, 5), (18, 2, 22, 56), (3, 18, 56, 20), (20, 56, 21, 7), (16, 0, 19, 57), (1, 16, 57, 17), (17, 57, 18, 3), (58, 59, 61, 60), (60, 61, 63, 62), (62, 63, 65, 64), (64, 65, 67, 66), (66, 67, 69, 68), (61, 59, 71, 69, 67, 65, 63), (70, 71, 59, 58), (68, 69, 71, 70), (58, 60, 62, 64, 66, 68, 70)])
me_cube_001.polygons.foreach_set('use_smooth', [1, 1, 1, 1, 1, 1, 1, 1, 1, 1, 1, 1, 1, 1, 1, 1, 1, 1, 1, 1, 1, 1, 1, 1, 1, 1, 1, 1, 1, 1, 1, 1, 1, 1, 1, 1, 1, 1, 1, 1, 1, 1, 1, 1, 1, 1, 1, 1, 1, 1, 1, 1, 1, 1, 1, 1, 1, 1, 1, 1, 1, 0, 1, 1, 0])
_k = set([(0, 19), (0, 27), (2, 19), (2, 22), (4, 25), (4, 27), (6, 22), (6, 25), (32, 49), (32, 53), (33, 48), (33, 53), (34, 48), (34, 50), (35, 49), (35, 50)])
me_cube_001.attributes.new('sharp_edge', 'BOOLEAN', 'EDGE').data.foreach_set('value', [ (min(e.vertices), max(e.vertices)) in _k for e in me_cube_001.edges])
_uv = me_cube_001.uv_layers.new(name='UVMap')
_uv.uv.foreach_set('vector', [0.2889, 0.2043, 0.3268, 0.07802, 0.2396, 0.05624, 0.1909, 0.1554, 0.9185, 0.1104, 0.831, 0.0001765, 0.7604, 0.05624, 0.8091, 0.1554, 0.7111, 0.2043, 0.6732, 0.07802, 0.5892, 0.1083, 0.6045, 0.2146, 0.5, 0.2341, 0.5, 0.103, 0.4108, 0.1083, 0.3955, 0.2146, 0.4832, 0.7736, 0.4806, 0.7171, 0.4463, 0.7225, 0.4485, 0.779, 0.6573, 0.5652, 0.5076, 0.5398, 0.5076, 0.6715, 0.6319, 0.715, 0.4108, 0.6825, 0.4098, 0.6554, 0.377, 0.6654, 0.3774, 0.6918, 0.3438, 0.7771, 0.3438, 0.7209, 0.3097, 0.7245, 0.3089, 0.7808, 0.4135, 0.7762, 0.412, 0.7199, 0.3779, 0.7245, 0.3787, 0.7808, 0.2741, 0.7762, 0.2756, 0.7199, 0.2413, 0.7225, 0.2391, 0.779, 0.5487, 0.7564, 0.5898, 0.7637, 0.5898, 0.7277, 0.556, 0.7153, 0.2769, 0.6825, 0.2778, 0.6554, 0.2444, 0.6631, 0.2427, 0.6894, 0.3438, 0.6836, 0.3438, 0.6565, 0.3106, 0.6654, 0.3102, 0.6918, 0.4791, 0.6783, 0.4752, 0.6506, 0.4432, 0.6631, 0.4449, 0.6894, 0.2427, 0.6894, 0.2444, 0.6631, 0.2124, 0.6506, 0.2085, 0.6783, 0.2413, 0.7225, 0.2427, 0.6894, 0.2085, 0.6783, 0.207, 0.7171, 0.4806, 0.7171, 0.4791, 0.6783, 0.4449, 0.6894, 0.4463, 0.7225, 0.3774, 0.6918, 0.377, 0.6654, 0.3438, 0.6565, 0.3438, 0.6836, 0.3779, 0.7245, 0.3774, 0.6918, 0.3438, 0.6836, 0.3438, 0.7209, 0.3438, 0.7209, 0.3438, 0.6836, 0.3102, 0.6918, 0.3097, 0.7245, 0.3102, 0.6918, 0.3106, 0.6654, 0.2778, 0.6554, 0.2769, 0.6825, 0.3097, 0.7245, 0.3102, 0.6918, 0.2769, 0.6825, 0.2756, 0.7199, 0.2756, 0.7199, 0.2769, 0.6825, 0.2427, 0.6894, 0.2413, 0.7225, 0.5414, 0.7975, 0.5774, 0.7975, 0.5898, 0.7637, 0.5487, 0.7564, 0.5076, 0.7851, 0.5414, 0.7975, 0.5487, 0.7564, 0.5076, 0.7491, 0.5076, 0.7491, 0.5487, 0.7564, 0.556, 0.7153, 0.52, 0.7153, 0.3089, 0.7808, 0.3097, 0.7245, 0.2756, 0.7199, 0.2741, 0.7762, 0.0001765, 0.7974, 0.06046, 0.771, 0.06023, 0.7362, 0.0001765, 0.7129, 0.0001765, 0.7129, 0.06023, 0.7362, 0.08365, 0.7107, 0.05735, 0.6506, 0.4485, 0.779, 0.4463, 0.7225, 0.412, 0.7199, 0.4135, 0.7762, 0.2041, 0.7082, 0.1438, 0.7346, 0.144, 0.7694, 0.2041, 0.7927, 0.2041, 0.7927, 0.144, 0.7694, 0.1206, 0.7949, 0.1469, 0.8551, 0.3787, 0.7808, 0.3779, 0.7245, 0.3438, 0.7209, 0.3438, 0.7771, 0.1469, 0.8551, 0.1206, 0.7949, 0.08592, 0.7947, 0.06227, 0.8547, 0.06227, 0.8547, 0.08592, 0.7947, 0.06046, 0.771, 0.0001765, 0.7974, 0.4449, 0.6894, 0.4432, 0.6631, 0.4098, 0.6554, 0.4108, 0.6825, 0.4463, 0.7225, 0.4449, 0.6894, 0.4108, 0.6825, 0.412, 0.7199, 0.412, 0.7199, 0.4108, 0.6825, 0.3774, 0.6918, 0.3779, 0.7245, 0.6828, 0.4155, 0.5511, 0.4155, 0.5076, 0.5398, 0.6573, 0.5652, 0.8071, 0.459, 0.6828, 0.4155, 0.6573, 0.5652, 0.8071, 0.5907, 0.8071, 0.5907, 0.6573, 0.5652, 0.6319, 0.715, 0.7636, 0.715, 0.2391, 0.779, 0.2413, 0.7225, 0.207, 0.7171, 0.2044, 0.7736, 0.05735, 0.6506, 0.08365, 0.7107, 0.1183, 0.7109, 0.142, 0.6509, 0.142, 0.6509, 0.1183, 0.7109, 0.1438, 0.7346, 0.2041, 0.7082, 0.6045, 0.2146, 0.5892, 0.1083, 0.5, 0.103, 0.5, 0.2341, 0.6268, 0.3765, 0.6045, 0.2146, 0.5, 0.2341, 0.5, 0.4152, 0.5, 0.4152, 0.5, 0.2341, 0.3955, 0.2146, 0.3732, 0.3765, 0.8091, 0.1554, 0.7604, 0.05624, 0.6732, 0.07802, 0.7111, 0.2043, 0.8715, 0.3095, 0.8091, 0.1554, 0.7111, 0.2043, 0.7592, 0.38, 0.7592, 0.38, 0.7111, 0.2043, 0.6045, 0.2146, 0.6268, 0.3765, 0.1909, 0.1554, 0.2396, 0.05624, 0.169, 0.0001768, 0.08148, 0.1104, 0.1285, 0.3095, 0.1909, 0.1554, 0.08148, 0.1104, 0.0001765, 0.2874, 0.9998, 0.2874, 0.9185, 0.1104, 0.8091, 0.1554, 0.8715, 0.3095, 0.3955, 0.2146, 0.4108, 0.1083, 0.3268, 0.07802, 0.2889, 0.2043, 0.3732, 0.3765, 0.3955, 0.2146, 0.2889, 0.2043, 0.2408, 0.38, 0.2408, 0.38, 0.2889, 0.2043, 0.1909, 0.1554, 0.1285, 0.3095, 0.05176, 0.1647, 0.9507, 0.1827, 0.9403, 0.1774, 0.03196, 0.165, 0.03196, 0.165, 0.9403, 0.1774, 0.94, 0.1713, 6.97e-05, 0.1713, 0.0001766, 0.6502, 0.5073, 0.6502, 0.5073, 0.6033, 0.0001766, 0.6033, 0.0001766, 0.6033, 0.5073, 0.6033, 0.5073, 0.5563, 0.0001766, 0.5563, 0.0001766, 0.5563, 0.5073, 0.5563, 0.5073, 0.5094, 0.0001766, 0.5094, 0.9403, 0.1774, 0.9507, 0.1827, 0.9705, 0.1811, 0.9999, 0.1747, 0.9714, 0.1672, 0.9502, 0.1678, 0.94, 0.1713, 0.0001766, 0.4625, 0.5073, 0.4625, 0.5073, 0.4155, 0.0001765, 0.4155, 0.0001766, 0.5094, 0.5073, 0.5094, 0.5073, 0.4625, 0.0001766, 0.4625, 0.05176, 0.1647, 0.03196, 0.165, 6.97e-05, 0.1713, 0.032, 0.1779, 0.05217, 0.1786, 0.06227, 0.1739, 0.06265, 0.1689])
me_cube_001.use_remesh_preserve_volume = False
me_cube_001.use_remesh_preserve_attributes = False
me_cube_001.use_mirror_vertex_groups = False
me_cube_001.update()

# ---- objects
ob_lamp = bpy.data.objects.new('Lamp', light_lamp)
ob_camera = bpy.data.objects.new('Camera', cam_camera)
ob_drone_piggy = bpy.data.objects.new('Drone PIggy', me_cube_002)
ob_motor_back_right = bpy.data.objects.new('Motor back right', me_cube_001)
ob_motor_front_right = bpy.data.objects.new('Motor front right', me_cube_001)
ob_motor_front_left = bpy.data.objects.new('Motor front left', me_cube_001)
ob_motor_back_left = bpy.data.objects.new('Motor back left', me_cube_001)

# ---- transforms, parenting, visibility, modifiers, constraints
ob_lamp.location = (4.076, 1.005, 5.904)
ob_lamp.rotation_euler = (0.6503, 0.05522, 1.866)
ob_lamp.lock_rotations_4d = False
ob_lamp.empty_display_type = 'ARROWS'
ob_lamp.color = (0.0, 0.0, 0.0, 0.0)
ob_lamp.lineart.crease_threshold = 0.0
ob_camera.location = (7.481, -6.508, 5.344)
ob_camera.rotation_euler = (1.109, 0.01082, 0.8149)
ob_camera.lock_rotations_4d = False
ob_camera.empty_display_type = 'ARROWS'
ob_camera.color = (0.0, 0.0, 0.0, 0.0)
ob_camera.display_type = 'WIRE'
ob_camera.lineart.crease_threshold = 0.0
ob_drone_piggy.location = (0.0, 0.0, 0.0)
ob_drone_piggy.lock_rotations_4d = False
ob_drone_piggy.empty_display_type = 'ARROWS'
ob_drone_piggy.lineart.crease_threshold = 0.0
_vg = ob_drone_piggy.vertex_groups.new(name='skrzydlo i noga')
_vg = ob_drone_piggy.vertex_groups.new(name='Group')
ob_motor_back_right.parent = ob_drone_piggy
ob_motor_back_right.location = (-1.3, -1.5, 0.3)
ob_motor_back_right.rotation_euler = (0.0, -0.0, 2.269)
ob_motor_back_right.lineart.crease_threshold = 0.0
ob_motor_front_right.parent = ob_drone_piggy
ob_motor_front_right.location = (1.3, -1.5, 0.3)
ob_motor_front_right.rotation_euler = (0.0, -0.0, -3.142)
ob_motor_front_right.lineart.crease_threshold = 0.0
ob_motor_front_left.parent = ob_drone_piggy
ob_motor_front_left.location = (1.3, 1.5, 0.3)
ob_motor_front_left.rotation_euler = (0.0, 0.0, -0.8727)
ob_motor_front_left.lineart.crease_threshold = 0.0
ob_motor_back_left.parent = ob_drone_piggy
ob_motor_back_left.location = (-1.3, 1.5, 0.3)
ob_motor_back_left.lineart.crease_threshold = 0.0

# ---- collection membership
col_collection_1.objects.link(ob_lamp)
col_collection_1.objects.link(ob_camera)
col_collection_1.objects.link(ob_drone_piggy)
col_collection_1.objects.link(ob_motor_back_right)
col_collection_1.objects.link(ob_motor_front_right)
col_collection_1.objects.link(ob_motor_front_left)
col_collection_1.objects.link(ob_motor_back_left)

# ---- scene / render settings (as saved in the file)
scene.camera = ob_camera
scene.frame_start = 1; scene.frame_end = 250; scene.frame_set(9)
scene.render.engine = 'BLENDER_EEVEE_NEXT'
scene.render.resolution_percentage = 50
scene.render.dither_intensity = 0.0
scene.cycles.use_denoising = False
scene.cycles.samples = 10
scene.cycles.sampling_pattern = 'TABULATED_SOBOL'
scene.cycles.light_sampling_threshold = 0.0
scene.cycles.use_adaptive_sampling = False
scene.cycles.use_light_tree = False
scene.cycles.blur_glossy = 0.0
scene.cycles.pixel_filter_type = 'GAUSSIAN'
scene.cycles.sample_clamp_indirect = 0.0
scene.view_settings.view_transform = 'Standard'
bpy.context.view_layer.update()
